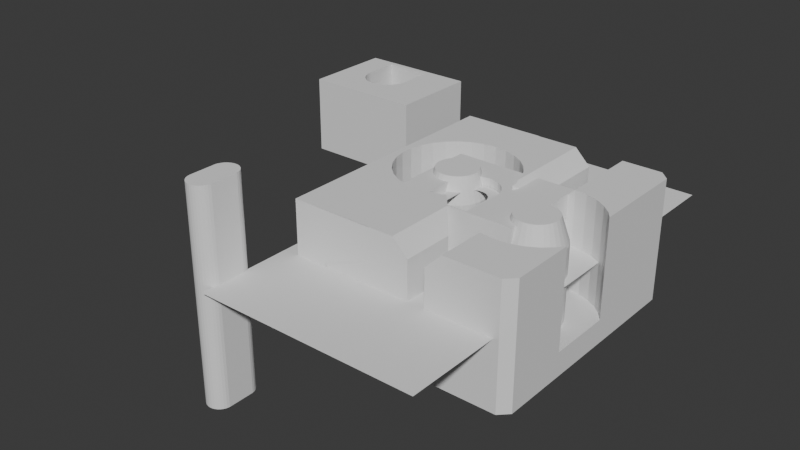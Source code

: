 # Source: Remodel_y_Belt_Holder.blend  (saved by Blender 4.0.36; exported with 4.5.12 LTS)
import bpy
from mathutils import Matrix  # noqa: F401  (used for matrix-valued properties, if any)

bpy.ops.wm.read_factory_settings(use_empty=True)
scene = bpy.context.scene
scene.name = 'Scene'

# ---- world
world_world = bpy.data.worlds.new('World'); scene.world = world_world
world_world.use_nodes = True; world_world.node_tree.nodes.clear()
_N = world_world.node_tree.nodes; _L = world_world.node_tree.links
n0 = _N.new('ShaderNodeOutputWorld'); n0.name = 'World Output'; n0.location = (300, 300)
n1 = _N.new('ShaderNodeBackground'); n1.name = 'Background'; n1.location = (10, 300)
n1.inputs[0].default_value = (0.05088, 0.05088, 0.05088, 1.0)
_L.new(n1.outputs[0], n0.inputs[0])
n0.is_active_output = True
world_world.color = (0.05088, 0.05088, 0.05088)
world_world.use_sun_shadow = False
world_world.sun_shadow_jitter_overblur = 0.0

# ---- meshes
me_plane = bpy.data.meshes.new('Plane')
me_plane.from_pydata([(-13.55, -25.93, 0.0), (13.55, -25.93, 0.0), (-13.55, 25.93, 0.0), (13.55, 25.93, 0.0)], [], [(0, 1, 3, 2)])
_uv = me_plane.uv_layers.new(name='UVMap')
_uv.uv.foreach_set('vector', [0.0, 0.0, 1.0, 0.0, 1.0, 1.0, 0.0, 1.0])
me_plane.update()
me_y_belt_screw_hole = bpy.data.meshes.new('y-belt-screw_hole')
me_y_belt_screw_hole.from_pydata([(3.047, 6.847, 6.106), (3.045, 6.164, 0.1065), (3.047, 6.847, 0.1065), (3.047, 6.164, 6.106), (-2.956, 6.174, 0.1076), (-2.953, 6.857, 0.1076), (-2.953, 6.857, 6.108), (-2.953, 6.174, 6.108), (-1.142, 5.917, -3.894), (-0.8933, 6.141, 0.1065), (-1.142, 5.917, 0.1065), (-0.8933, 6.141, -3.894), (-2.953, 6.847, 0.1065), (-1.339, 5.647, 0.1065), (-1.339, 5.647, -3.894), (-1.475, 5.341, 0.1065), (-1.544, 5.014, 0.1065), (-1.475, 5.341, -3.894), (-6.453, 8.347, -3.894), (-1.544, 5.014, -3.894), (-1.553, 4.847, -3.894), (-1.544, 4.847, 0.1065), (-6.453, -4.582, -3.894), (8.547, -4.582, -3.894), (-6.453, 6.847, -0.8935), (-6.453, 8.347, -0.8935), (-6.453, -4.582, 6.106), (-6.453, 6.847, 6.106), (-2.953, 1.847, 6.106), (-2.953, 6.847, 6.106), (-2.936, 1.533, 6.106), (-2.936, 1.533, 0.1065), (-2.806, 0.9197, 6.106), (-2.806, 0.9197, 0.1065), (-2.551, 0.3468, 6.106), (-2.551, 0.3468, 0.1065), (-2.182, -0.1606, 6.106), (-2.182, -0.1606, 0.1065), (-1.716, -0.5803, 6.106), (-1.716, -0.5803, 0.1065), (-1.173, -0.8938, 6.106), (-1.173, -0.8938, 0.1065), (-0.5766, -1.088, 6.106), (-0.5766, -1.088, 0.1065), (0.04713, -1.153, 6.106), (0.04713, -1.153, 0.1065), (0.6709, -1.088, 6.106), (0.6709, -1.088, 0.1065), (1.267, -0.8938, 6.106), (1.267, -0.8938, 0.1065), (1.81, -0.5803, 6.106), (1.81, -0.5803, 0.1065), (2.277, -0.1606, 6.106), (2.277, -0.1606, 0.1065), (2.645, 0.3468, 6.106), (2.9, 0.9197, 6.106), (2.645, 0.3468, 0.1065), (3.031, 1.533, 6.106), (2.9, 0.9197, 0.1065), (3.047, 1.847, 6.106), (3.031, 1.533, 0.1065), (3.031, 1.847, 0.1065), (8.547, -4.582, 6.106), (8.547, 6.847, 6.106), (8.547, 6.847, -0.8935), (8.547, 8.347, -3.894), (8.547, 8.347, -0.8935), (1.647, 4.847, -3.894), (1.638, 5.014, -3.894), (1.647, 1.847, -3.894), (1.638, 5.014, 0.1065), (1.638, 1.68, -3.894), (1.638, 1.847, 0.1065), (1.569, 1.352, -3.894), (1.638, 1.68, 0.1065), (1.433, 1.047, -3.894), (1.569, 1.352, 0.1065), (1.236, 0.7762, -3.894), (1.433, 1.047, 0.1065), (0.9876, 0.5524, -3.894), (0.9876, 0.5524, 0.1065), (0.6979, 0.3851, -3.894), (0.6979, 0.3851, 0.1065), (0.3798, 0.2818, -3.894), (0.3798, 0.2818, 0.1065), (0.04713, 0.2468, -3.894), (0.04713, 0.2468, 0.1065), (-0.2855, 0.2818, -3.894), (-0.2855, 0.2818, 0.1065), (-0.6036, 0.3851, -3.894), (-0.6036, 0.3851, 0.1065), (-0.8933, 0.5524, -3.894), (-0.8933, 0.5524, 0.1065), (-1.142, 0.7762, -3.894), (-1.142, 0.7762, 0.1065), (-1.339, 1.047, -3.894), (-1.475, 1.352, -3.894), (-1.339, 1.047, 0.1065), (-1.544, 1.68, -3.894), (-1.475, 1.352, 0.1065), (-1.553, 1.847, -3.894), (-1.544, 1.68, 0.1065), (1.236, 0.7762, 0.1065), (1.569, 5.341, 0.1065), (1.569, 5.341, -3.894), (1.433, 5.647, 0.1065), (1.433, 5.647, -3.894), (1.236, 5.917, -3.894), (1.236, 5.917, 0.1065), (0.9876, 6.141, 0.1065), (0.6979, 6.309, 0.1065), (0.9876, 6.141, -3.894), (0.6979, 6.309, -3.894), (0.3798, 6.412, -3.894), (0.3798, 6.412, 0.1065), (0.04713, 6.447, -3.894), (0.04713, 6.447, 0.1065), (-0.2855, 6.412, -3.894), (-0.6036, 6.309, -3.894), (-0.2855, 6.412, 0.1065), (-0.6036, 6.309, 0.1065), (-2.953, 1.847, 0.1065)], [], [(0, 1, 2), (1, 0, 3), (4, 2, 1), (5, 0, 2), (0, 5, 6), (2, 4, 5), (7, 5, 4), (5, 7, 6), (1, 7, 4), (7, 1, 3), (0, 7, 3), (7, 0, 6), (8, 9, 10), (9, 8, 11), (9, 12, 10), (13, 8, 10), (8, 13, 14), (10, 12, 13), (13, 12, 15), (15, 12, 16), (15, 14, 13), (14, 15, 17), (16, 17, 15), (17, 16, 19), (19, 21, 20), (62, 23, 22, 26), (31, 28, 30), (33, 30, 32), (35, 32, 34), (37, 34, 36), (39, 36, 38), (41, 38, 40), (43, 40, 42), (45, 42, 44), (47, 44, 46), (49, 46, 48), (51, 48, 50), (53, 50, 52), (54, 53, 52), (55, 56, 54), (57, 58, 55), (59, 60, 57), (61, 59, 0), (23, 62, 63, 64, 66, 65), (69, 70, 67), (69, 71, 72), (73, 74, 71), (75, 76, 73), (77, 78, 75), (80, 77, 79), (82, 79, 81), (84, 81, 83), (86, 83, 85), (88, 85, 87), (90, 87, 89), (92, 89, 91), (94, 91, 93), (95, 94, 93), (96, 97, 95), (98, 99, 96), (100, 101, 98), (21, 100, 20), (100, 21, 101), (21, 12, 101), (16, 12, 21), (101, 12, 39), (39, 12, 37), (39, 99, 101), (39, 97, 99), (99, 98, 101), (41, 97, 39), (97, 96, 99), (41, 94, 97), (38, 41, 39), (41, 92, 94), (94, 95, 97), (41, 90, 92), (91, 94, 92), (43, 90, 41), (89, 92, 90), (43, 88, 90), (40, 43, 41), (45, 88, 43), (87, 90, 88), (45, 86, 88), (42, 45, 43), (45, 84, 86), (85, 88, 86), (47, 84, 45), (83, 86, 84), (47, 82, 84), (44, 47, 45), (47, 80, 82), (81, 84, 82), (47, 102, 80), (79, 82, 80), (49, 102, 47), (77, 80, 102), (78, 77, 102), (49, 78, 102), (49, 76, 78), (49, 74, 76), (76, 75, 78), (51, 74, 49), (74, 73, 76), (74, 51, 70), (48, 51, 49), (53, 70, 51), (74, 70, 72), (70, 69, 72), (72, 71, 74), (56, 70, 53), (50, 53, 51), (56, 103, 70), (53, 54, 56), (58, 103, 56), (103, 68, 70), (68, 103, 104), (68, 67, 70), (105, 104, 103), (104, 105, 106), (108, 106, 105), (106, 108, 107), (105, 2, 108), (103, 2, 105), (108, 2, 109), (109, 2, 110), (111, 108, 109), (108, 111, 107), (109, 112, 111), (112, 109, 110), (110, 113, 112), (113, 110, 114), (110, 2, 114), (114, 115, 113), (115, 114, 116), (116, 117, 115), (119, 118, 117), (120, 11, 118), (11, 120, 9), (118, 119, 120), (119, 12, 120), (116, 12, 119), (120, 12, 9), (114, 12, 116), (117, 116, 119), (114, 2, 12), (22, 18, 25, 24, 27, 26), (25, 18, 65, 66), (63, 0, 2, 5, 6, 29, 27, 24, 64), (25, 66, 64, 24), (2, 61, 0), (2, 103, 61), (61, 103, 60), (60, 103, 58), (59, 61, 60), (58, 57, 60), (56, 55, 58), (46, 49, 47), (37, 12, 35), (36, 39, 37), (35, 12, 33), (34, 37, 35), (33, 12, 31), (32, 35, 33), (31, 12, 121), (30, 33, 31), (29, 121, 12), (28, 31, 121), (121, 29, 28), (16, 21, 19), (38, 36, 34, 32, 30, 28, 29, 27, 26, 62, 63, 0, 59, 57, 55, 54, 52, 50, 48, 46, 44, 42, 40)])
me_y_belt_screw_hole.update()
me_y_belt_holder_003 = bpy.data.meshes.new('y-belt-holder.003')
me_y_belt_holder_003.from_pydata([(-7.652, -12.75, -0.5002), (-0.6521, -12.94, -1.097), (-0.6521, -12.75, -0.5002), (-7.652, -12.94, -1.097), (-0.6521, -14.18, 2.722), (-7.652, -12.68, 0.1235), (-0.6521, -12.68, 0.1235), (-7.652, -14.12, -0.2091), (-7.652, -14.18, -0.5266), (-7.652, -14.08, 0.1235), (-7.652, -12.75, 0.7473), (-11.65, -14.08, 0.1235), (-11.65, -14.12, -0.2091), (-11.65, -14.12, 0.4562), (-7.652, -14.12, 0.4562), (-11.65, 15.89, 0.4098), (-11.65, 15.89, 0.4562), (-11.65, 15.89, 0.1235), (-11.65, 15.89, -8.376), (-11.65, 15.89, -0.1627), (-11.65, 15.89, -0.2091), (-11.65, 15.89, -0.4821), (-11.65, 15.89, -0.5272), (-11.65, -14.18, -0.4202), (-11.65, -14.18, -0.5276), (-8.999, -14.18, -0.4202), (-11.08, -14.18, -8.376), (-7.652, -14.18, -0.4202), (-7.652, -14.18, -2.476), (-7.652, -14.18, -0.7779), (-7.652, -14.18, -0.9363), (-7.652, -14.18, -1.073), (-7.652, -14.18, -1.203), (-7.652, -14.18, -1.264), (-7.652, -14.18, -1.276), (-7.652, -14.18, -1.569), (-7.652, -13.25, -1.64), (-7.652, -14.18, -1.64), (-7.652, -14.18, -2.074), (-7.652, -13.67, -2.106), (-0.6521, -13.67, -2.106), (-7.652, -14.18, -2.106), (-7.652, -14.18, -2.135), (-7.652, -14.18, -2.475), (-7.652, -14.18, -2.475), (-7.615, -14.18, -2.476), (-3.382, -14.18, -8.376), (-1.652, -14.18, -2.477), (-1.652, -14.18, -2.475), (-1.652, -14.18, -8.376), (-3.262, -14.18, -8.376), (-1.652, -14.18, -8.376), (-0.6521, -14.18, -2.475), (-8.645, 15.89, -8.376), (-3.877, 15.89, -8.376), (-9.166, 15.89, -8.376), (-11.65, -14.18, -8.376), (-11.65, -14.18, -2.395), (-11.65, -14.18, -2.144), (-11.65, 15.89, -6.503), (-11.65, 15.89, -6.372), (-11.65, -14.18, -1.715), (-11.65, -14.18, -1.708), (-11.65, -14.18, -1.476), (-11.65, 15.89, -1.476), (-11.65, -14.18, -1.468), (-11.65, 15.89, -1.475), (-11.65, 15.89, -1.468), (-11.65, -14.18, -1.4), (-11.65, 15.89, -1.456), (-11.65, -14.18, -1.398), (-11.65, 15.89, -1.398), (-11.65, -14.18, -1.265), (-11.65, 15.89, -1.376), (-11.65, -14.18, -1.262), (-11.65, 15.89, -1.262), (-11.65, -14.18, -1.068), (-11.65, 15.89, -1.231), (-11.65, -14.18, -1.065), (-11.65, 15.89, -1.065), (-11.65, -14.18, -0.8186), (-11.65, 15.89, -1.028), (-11.65, -14.18, -0.8169), (-11.65, 15.89, -0.8169), (-11.65, 15.89, -0.7747), (-3.312, 15.89, -8.376), (-1.707, 15.89, -8.376), (14.21, -14.18, -8.376), (15.35, -13.04, -8.376), (14.21, -14.18, 6.624), (-1.652, 15.82, -8.376), (15.35, 14.68, -8.376), (-1.695, 15.89, -8.376), (-1.652, 15.89, -8.376), (-1.652, 15.89, -8.342), (-1.652, 15.89, -8.316), (-1.652, 15.89, -8.313), (-1.652, 15.89, -8.304), (-1.652, 15.89, -8.293), (-1.652, 15.89, -8.277), (-1.652, 15.89, -8.259), (-1.652, 15.89, -8.239), (-1.652, 15.89, 6.478), (-1.652, 15.82, 6.624), (3.348, 15.82, 6.624), (-1.652, 15.89, 6.482), (-1.652, 15.89, 6.492), (-1.652, 15.89, 6.506), (-1.652, 15.89, 6.524), (-1.652, 15.89, 6.541), (-1.652, 15.89, 6.556), (-1.652, 15.89, 6.568), (-1.652, 15.89, 6.577), (-1.652, 15.89, 6.583), (-1.652, 15.89, 6.585), (-1.652, 15.89, 6.624), (-1.695, 15.89, 6.624), (-1.707, 15.89, 6.624), (-6.15, 15.89, 6.624), (-3.652, 10.02, 6.624), (-7.217, 15.89, 6.624), (-5.149, 9.862, 6.624), (-3.652, 10.02, -5.376), (-8.276, 15.89, 6.624), (-6.581, 9.396, 6.624), (-5.149, 9.862, -5.376), (-9.237, 15.89, 6.624), (-7.884, 8.644, 6.624), (-6.581, 9.396, -5.376), (-10.04, 15.89, 6.624), (-9.003, 7.637, 6.624), (-7.884, 8.644, -5.376), (-10.63, 15.89, 6.624), (-9.888, 6.419, 6.624), (-9.888, 6.419, -5.376), (-11.03, 15.89, 6.624), (-10.5, 5.044, 6.624), (-10.5, 5.044, -5.376), (-11.22, 15.89, 6.624), (-10.81, 3.572, 6.624), (-10.81, 3.572, -5.376), (-11.25, 15.89, 6.624), (-10.81, 2.066, 6.624), (-10.81, 2.066, -5.376), (-11.65, 15.89, 6.624), (-11.35, -14.18, 6.624), (-11.65, -14.18, 6.624), (-11.22, -14.18, 6.624), (-10.94, -14.18, 6.624), (-10.5, 0.594, 6.624), (-10.5, 0.594, -5.376), (-9.888, -0.7811, 6.624), (-9.888, -0.7811, -5.376), (-1.656, -14.18, 6.624), (-1.652, -14.18, 6.624), (-9.003, -1.999, 6.624), (-1.652, -14.18, 6.624), (-1.652, -14.18, 6.621), (-1.652, -14.18, 6.615), (-1.652, -14.18, 6.613), (-1.652, -14.18, 6.601), (-1.652, -14.18, 2.723), (-1.652, -14.18, 2.722), (-7.615, -14.18, 2.723), (-7.652, -14.18, 2.722), (-7.652, -14.18, 2.723), (-7.652, -14.18, 2.721), (-7.652, -14.18, 2.353), (-7.652, -13.67, 2.353), (-0.6521, -13.67, 2.353), (-7.652, -14.18, 2.321), (-7.652, -14.18, 1.887), (-7.652, -13.25, 1.887), (-0.6521, -13.25, 1.887), (-7.652, -14.18, 1.858), (-7.652, -14.18, 1.821), (-7.652, -14.18, 1.816), (-7.652, -14.18, 1.771), (-7.652, -14.18, 1.671), (-7.652, -14.18, 1.45), (-7.652, -12.94, 1.344), (-0.6521, -12.94, 1.344), (-7.652, -14.18, 1.321), (-7.652, -14.18, 1.103), (-7.652, -14.18, 0.7898), (-7.652, -14.18, 0.7737), (-0.6521, -12.75, 0.7473), (-7.652, -14.18, 0.6672), (-10.31, -14.18, 0.6672), (-11.65, -14.18, 0.6672), (-11.65, -14.18, 0.7743), (-11.65, 15.89, 0.7291), (-11.65, 15.89, 0.7743), (-11.65, -14.18, 1.062), (-11.65, 15.89, 0.8151), (-11.65, -14.18, 1.064), (-11.65, 15.89, 1.064), (-11.65, -14.18, 1.065), (-11.65, 15.89, 1.275), (-11.65, -14.18, 1.312), (-11.65, 15.89, 1.313), (-11.65, -14.18, 1.315), (-11.65, 15.89, 1.479), (-11.65, -14.18, 1.508), (-11.65, 15.89, 1.509), (-11.65, -14.18, 1.512), (-11.65, 15.89, 1.623), (-11.65, -14.18, 1.645), (-11.65, 15.89, 1.645), (-11.65, -14.18, 1.712), (-11.65, 15.89, 1.656), (-11.65, -14.18, 1.715), (-11.65, 15.89, 1.715), (-11.65, 15.89, 1.722), (-11.65, -14.18, 1.723), (-11.65, 15.89, 1.724), (-11.65, -14.18, 5.495), (-11.65, -14.18, 5.655), (-11.65, 15.89, 2.416), (-11.65, -14.18, 5.715), (-11.65, 15.89, 2.676), (1.348, -14.18, 6.624), (-7.884, -3.006, 6.624), (-6.581, -3.759, 6.624), (-9.003, -1.999, -5.376), (-7.884, -3.006, -5.376), (5.867, -1.547, -5.376), (6.019, -2.263, -5.376), (5.867, -0.8153, -5.376), (5.867, -1.547, 3.624), (-3.652, -0.6811, -5.376), (6.019, -0.09948, -5.376), (-4.38, -0.6046, -5.376), (-4.38, -0.6046, 3.624), (-3.652, -0.6811, 3.624), (-5.076, -0.3785, 3.624), (-5.076, -0.3785, -5.376), (-4.669, 0.535, 6.624), (-4.172, 0.3735, 6.624), (-5.122, 0.7964, 6.624), (-5.709, -0.01268, 3.624), (-2.183, 0.7964, 6.624), (-2.635, 0.535, 6.624), (-1.794, 1.146, 6.624), (-1.595, -0.01268, 3.624), (-5.51, 1.146, 6.624), (-1.487, 1.569, 6.624), (-6.253, 0.4769, 3.624), (-6.683, 1.069, 3.624), (-5.709, -0.01268, -5.376), (-6.253, 0.4769, -5.376), (-6.683, 1.069, -5.376), (-6.981, 1.737, -5.376), (-7.133, 2.453, -5.376), (-6.981, 1.737, 3.624), (-7.133, 3.185, -5.376), (-7.133, 2.453, 3.624), (-6.981, 3.901, -5.376), (-7.133, 3.185, 3.624), (-6.683, 4.569, -5.376), (-6.981, 3.901, 3.624), (-6.253, 5.161, -5.376), (-6.683, 4.569, 3.624), (-5.709, 5.651, -5.376), (-5.709, 5.651, 3.624), (-5.076, 6.016, -5.376), (-5.076, 6.016, 3.624), (-4.38, 6.242, -5.376), (-4.38, 6.242, 3.624), (-3.652, 6.319, -5.376), (-3.652, 6.319, 3.624), (2.583, 6.419, -5.376), (-2.924, 6.242, -5.376), (1.698, 7.637, -5.376), (2.583, 6.419, 6.624), (-9.003, 7.637, -5.376), (0.58, 8.644, -5.376), (-0.7236, 9.396, -5.376), (-0.7236, 9.396, 6.624), (-2.155, 9.862, -5.376), (-2.155, 9.862, 6.624), (0.58, 8.644, 6.624), (1.698, 7.637, 6.624), (3.195, 5.044, 6.624), (3.348, 4.327, 6.624), (3.195, 5.044, -5.376), (-1.051, 5.161, -5.376), (3.508, 3.572, 6.463), (3.508, 3.572, -5.376), (3.997, 3.637, 5.974), (3.508, 2.964, 6.463), (5.116, 4.644, 4.856), (5.116, 4.644, -5.376), (5.248, 4.72, 4.724), (5.248, 4.72, -5.376), (5.248, 15.82, 4.724), (5.248, 15.82, -5.376), (7.348, 15.82, -5.376), (7.348, 5.698, -5.376), (12.28, 5.396, -5.376), (7.348, 5.698, 4.624), (7.348, 15.82, 4.624), (7.851, 5.862, -5.376), (7.851, 5.862, 5.127), (10.84, 5.862, -5.376), (9.348, 6.019, -5.376), (9.348, 6.019, 6.624), (9.348, 15.82, 6.624), (15.35, 14.68, 6.624), (10.84, 5.862, 6.624), (14.21, 15.82, 6.624), (14.21, 15.82, -8.376), (15.35, 2.743, -5.376), (15.35, 2.743, 6.624), (14.7, 3.637, 6.624), (14.7, 3.637, -5.376), (3.508, 2.964, -5.376), (3.997, 3.637, -5.376), (-0.1713, 2.453, -5.376), (9.348, 2.319, -5.376), (-0.1713, 3.185, -5.376), (-0.1713, 3.185, 3.624), (-0.1713, 2.453, 3.624), (-0.3234, 3.901, 3.624), (-0.3234, 3.901, -5.376), (-1.275, 3.591, 6.624), (-1.166, 3.08, 6.624), (-1.487, 4.069, 6.624), (-0.621, 4.569, 3.624), (-6.03, 3.591, 6.624), (-6.138, 3.08, 6.624), (-5.817, 4.069, 6.624), (-1.794, 4.492, 6.624), (-6.253, 5.161, 3.624), (-5.51, 4.492, 6.624), (-5.122, 4.841, 6.624), (-2.183, 4.841, 6.624), (-4.669, 5.103, 6.624), (-4.172, 5.264, 6.624), (-3.132, 5.264, 6.624), (-3.652, 5.319, 6.624), (-2.924, 6.242, 3.624), (-2.635, 5.103, 6.624), (-2.229, 6.016, 3.624), (-2.229, 6.016, -5.376), (-1.595, 5.651, 3.624), (-1.595, 5.651, -5.376), (-1.051, 5.161, 3.624), (-0.621, 4.569, -5.376), (-6.138, 2.558, 6.624), (-1.166, 2.558, 6.624), (-6.03, 2.046, 6.624), (-0.3234, 1.737, 3.624), (-1.275, 2.046, 6.624), (-0.3234, 1.737, -5.376), (-0.621, 1.069, -5.376), (-0.621, 1.069, 3.624), (6.747, 1.161, -5.376), (6.317, 0.5689, -5.376), (7.291, 1.651, -5.376), (7.291, 1.651, 3.624), (7.924, 2.016, -5.376), (7.924, 2.016, 3.624), (8.62, 2.242, -5.376), (8.62, 2.242, 3.624), (9.348, 2.319, 3.624), (10.08, 2.242, 3.624), (10.08, 2.242, -5.376), (9.868, 1.264, 6.624), (9.348, 1.319, 6.624), (10.36, 1.103, 6.624), (10.77, 2.016, 3.624), (8.331, 1.103, 6.624), (7.878, 0.8414, 6.624), (8.828, 1.264, 6.624), (7.49, 0.4917, 6.624), (6.747, 1.161, 3.624), (11.21, 0.4917, 6.624), (7.183, 0.06891, 6.624), (10.82, 0.8414, 6.624), (11.41, 1.651, 3.624), (10.77, 2.016, -5.376), (11.41, 1.651, -5.376), (11.95, 1.161, -5.376), (12.38, 0.5689, -5.376), (11.95, 1.161, 3.624), (12.38, 0.5689, 3.624), (12.68, -0.09948, -5.376), (12.68, -0.09948, 3.624), (12.83, -0.8153, -5.376), (12.83, -1.547, -5.376), (12.83, -0.8153, 3.624), (11.73, -0.4086, 6.624), (12.83, -1.547, 3.624), (11.83, -0.9198, 6.624), (12.68, -2.263, -5.376), (12.68, -2.263, 3.624), (12.38, -2.931, -5.376), (15.35, -5.105, -5.376), (12.38, -2.931, 3.624), (11.73, -1.954, 6.624), (11.95, -3.523, -5.376), (11.95, -3.523, 3.624), (11.41, -4.013, -5.376), (10.77, -4.378, -5.376), (11.41, -4.013, 3.624), (10.77, -4.378, 3.624), (10.82, -3.204, 6.624), (10.36, -3.465, 6.624), (11.21, -2.854, 6.624), (7.878, -3.204, 6.624), (8.331, -3.465, 6.624), (7.49, -2.854, 6.624), (7.183, -2.431, 6.624), (7.291, -4.013, 3.624), (6.747, -3.523, 3.624), (7.924, -4.378, 3.624), (7.924, -4.378, -5.376), (7.291, -4.013, -5.376), (8.62, -4.605, -5.376), (8.62, -4.605, 3.624), (-0.2938, -3.51, -5.376), (14.7, -5.999, -5.376), (6.747, -3.523, -5.376), (6.317, -2.931, -5.376), (-0.7236, -3.759, -5.376), (-6.581, -3.759, -5.376), (-0.2938, -3.51, 6.624), (-0.7236, -3.759, 6.624), (3.248, -7.731, 4.724), (3.248, -7.731, -5.376), (1.348, -5.467, 6.624), (3.248, -14.18, 4.724), (3.248, -14.18, -5.376), (5.348, -14.18, -5.376), (5.348, -7.14, -5.376), (5.348, -7.14, 4.624), (5.348, -14.18, 4.624), (6.419, -7.759, 5.695), (6.419, -7.759, -5.376), (7.348, -14.18, 6.624), (7.348, -8.06, 6.624), (15.35, -13.04, 6.624), (7.851, -8.224, 6.624), (7.851, -8.224, -5.376), (9.348, -8.381, 6.624), (10.84, -8.224, 6.624), (9.348, -8.381, -5.376), (10.84, -8.224, -5.376), (12.28, -7.759, -5.376), (12.28, -7.759, 6.624), (13.58, -7.006, 6.624), (14.7, -5.999, 6.624), (13.58, -7.006, -5.376), (15.35, -5.105, 6.624), (9.348, -4.681, -5.376), (10.08, -4.605, -5.376), (9.348, -4.681, 3.624), (10.08, -4.605, 3.624), (8.828, -3.626, 6.624), (9.348, -3.681, 6.624), (9.868, -3.626, 6.624), (-5.149, -4.224, 6.624), (-3.652, -4.381, 6.624), (-2.155, -4.224, 6.624), (-5.149, -4.224, -5.376), (-3.652, -4.381, -5.376), (-2.155, -4.224, -5.376), (6.317, -2.931, 3.624), (6.019, -2.263, 3.624), (6.97, -1.954, 6.624), (6.862, -1.442, 6.624), (11.83, -1.442, 6.624), (5.867, -0.8153, 3.624), (6.862, -0.9198, 6.624), (6.019, -0.09948, 3.624), (6.317, 0.5689, 3.624), (-1.595, -0.01268, -5.376), (-2.229, -0.3785, -5.376), (-1.051, 0.4769, -5.376), (-1.051, 0.4769, 3.624), (-2.229, -0.3785, 3.624), (-2.924, -0.6046, 3.624), (-3.132, 0.3735, 6.624), (-2.924, -0.6046, -5.376), (-3.652, 0.3189, 6.624), (-5.817, 1.569, 6.624), (6.97, -0.4086, 6.624), (11.51, 0.06891, 6.624), (11.51, -2.431, 6.624), (13.58, 4.644, -5.376), (13.58, 4.644, 6.624), (12.28, 5.396, 6.624), (-0.6521, -13.25, -1.64), (-3.652, 4.819, -7.876), (-3.652, 4.819, 4.124), (-3.652, 0.8189, 4.124), (-3.852, 4.819, 4.124), (-3.652, 0.8189, -7.876), (-3.852, 0.8189, -7.876), (-3.852, 4.819, -7.876), (-3.852, 0.8189, 4.124), (7.848, -1.681, 4.124), (7.848, -1.681, -7.876), (7.848, -0.6811, -7.876), (7.648, -1.681, -7.876), (7.848, -0.6811, 4.124), (7.648, -0.6811, 4.124), (7.648, -1.681, 4.124), (7.648, -0.6811, -7.876), (-5.152, -12.08, -5.876), (-5.152, -12.08, -7.876), (-5.152, -12.18, -7.876), (8.848, -12.08, -5.876), (13.85, -12.08, -7.876), (-5.152, -12.18, -5.876), (8.848, -12.18, -5.876), (8.848, -12.08, 5.124), (8.848, -12.18, 5.124), (13.85, -12.18, 5.124), (13.85, -12.08, 5.124), (13.85, -12.18, -7.876), (-5.652, 2.319, 4.124), (-5.652, 2.319, -7.876), (-5.652, 3.319, -7.876), (-5.852, 2.319, -7.876), (-5.652, 3.319, 4.124), (-5.852, 3.319, 4.124), (-5.852, 2.319, 4.124), (-5.852, 3.319, -7.876), (-5.152, -10.08, -5.876), (-5.152, -10.18, -5.876), (8.848, -10.18, -5.876), (-5.152, -10.18, -7.876), (8.848, -10.08, -5.876), (8.848, -10.08, 5.124), (-5.152, -10.08, -7.876), (13.85, -10.08, -7.876), (13.85, -10.18, -7.876), (13.85, -10.08, 5.124), (13.85, -10.18, 5.124), (8.848, -10.18, 5.124), (-5.152, -8.081, -5.876), (-5.152, -8.081, -7.876), (-5.152, -8.181, -7.876), (13.85, -8.081, -7.876), (13.85, -8.181, -7.876), (-5.152, -8.181, -5.876), (13.85, -8.181, -5.876), (13.85, -8.081, -5.876), (-5.152, -6.181, -7.876), (13.85, -6.181, -7.876), (13.85, -6.181, -5.876), (-5.152, -6.081, -7.876), (13.85, -6.081, -7.876), (-5.152, -6.181, -5.876), (-5.152, -6.081, -5.876), (13.85, -6.081, -5.876), (-4.152, 6.319, -7.876), (13.85, 6.319, -7.876), (13.85, 6.319, -5.876), (-4.152, 6.419, -7.876), (13.85, 6.419, -7.876), (-4.152, 6.319, -5.876), (-4.152, 6.419, -5.876), (13.85, 6.419, -5.876), (-4.152, 12.42, -5.876), (-4.152, 12.32, -5.876), (9.848, 12.32, -5.876), (-4.152, 12.32, -7.876), (9.848, 12.42, -5.876), (9.848, 12.42, 4.124), (-4.152, 12.42, -7.876), (13.85, 12.42, -7.876), (13.85, 12.32, -7.876), (13.85, 12.42, 4.124), (13.85, 12.32, 4.124), (9.848, 12.32, 4.124), (-4.152, 10.42, -5.876), (-4.152, 10.42, -7.876), (-4.152, 10.32, -7.876), (9.848, 10.42, -5.876), (13.85, 10.32, -7.876), (-4.152, 10.32, -5.876), (9.848, 10.32, -5.876), (9.848, 10.42, 4.124), (13.85, 10.42, -7.876), (9.848, 10.32, 4.124), (13.85, 10.32, 4.124), (13.85, 10.42, 4.124), (-4.152, 8.419, -5.876), (-4.152, 8.419, -7.876), (-4.152, 8.319, -7.876), (9.848, 8.419, -5.876), (13.85, 8.319, -7.876), (-4.152, 8.319, -5.876), (9.848, 8.319, -5.876), (9.848, 8.419, 4.124), (13.85, 8.419, -7.876), (9.848, 8.319, 4.124), (13.85, 8.319, 4.124), (13.85, 8.419, 4.124), (11.15, -0.6811, 4.124), (11.15, -1.681, 4.124), (11.35, -1.681, 4.124), (11.15, -0.6811, -7.876), (11.15, -1.681, -7.876), (11.35, -0.6811, 4.124), (11.35, -0.6811, -7.876), (11.35, -1.681, -7.876), (9.148, 0.8189, 4.124), (9.348, 0.8189, 4.124), (9.348, 0.8189, -7.876), (9.348, -3.181, 4.124), (9.148, 0.8189, -7.876), (9.148, -3.181, -7.876), (9.148, -3.181, 4.124), (9.348, -3.181, -7.876), (-1.852, 2.319, -7.876), (-1.652, 2.319, -7.876), (-1.652, 2.319, 4.124), (-1.652, 3.319, -7.876), (-1.852, 2.319, 4.124), (-1.652, 3.319, 4.124), (-1.852, 3.319, 4.124), (-1.852, 3.319, -7.876), (-6.131, 2.558, 6.614), (-6.131, 3.079, 6.614), (-1.173, 3.079, 6.614), (-1.173, 2.558, 6.614), (-0.6425, -12.93, -1.101), (-0.6425, -12.74, -0.5024), (-0.6448, -14.17, 2.73), (-5.703, 5.642, -5.386), (-5.071, 6.007, -5.386), (-5.072, 6.007, 3.622), (-5.703, 5.642, 3.622), (-11.64, 15.89, 0.7743), (-11.64, -14.17, 0.7743), (-11.64, -14.11, 0.4584), (-11.64, 15.89, 0.7291), (-7.662, -12.74, -0.5024), (-7.662, -14.18, -0.5266), (-7.662, -14.11, -0.2113), (-7.662, -12.67, 0.1235), (-7.662, -14.07, 0.1235), (-5.842, 2.329, -7.866), (-5.662, 2.329, -7.866), (-5.662, 3.309, -7.866), (-5.842, 3.309, -7.866), (-7.662, -13.25, -1.646), (-7.662, -12.93, -1.101), (-0.6425, -13.25, -1.646), (3.205, 5.047, -5.386), (3.205, 5.047, 6.614), (3.519, 3.575, 6.439), (3.519, 3.573, -5.386), (-11.64, -14.07, 0.1235), (-11.64, 15.89, 0.1235), (-11.64, 15.89, 0.4098), (-11.64, 15.88, -8.366), (-11.64, 15.89, -0.1627), (-11.64, 15.89, -0.2091), (-11.64, 15.89, 0.4562), (-11.64, 15.89, -0.4821), (7.352, -14.17, 6.613), (14.2, -14.17, 6.614), (14.2, -14.17, -8.367), (5.358, -14.17, -5.386), (-11.64, 15.89, -0.5272), (-11.64, -14.17, -8.366), (-11.08, -14.17, -8.366), (-9.166, 15.89, -8.366), (-11.64, -14.11, -0.2113), (-8.999, -14.17, -0.4217), (-11.64, -14.17, -0.4218), (-7.662, -14.17, -0.4219), (-7.661, -14.17, -2.483), (-7.662, -14.18, -0.7779), (-7.662, -14.18, -0.9363), (-5.151, 9.872, 6.614), (-7.217, 15.88, 6.614), (-6.15, 15.88, 6.614), (-3.652, 10.03, 6.614), (-7.662, -14.18, -1.073), (-7.662, -14.18, -1.203), (-7.662, -14.18, -1.264), (-7.662, -14.18, -1.276), (-9.011, 7.644, 6.614), (-10.04, 15.88, 6.614), (-9.237, 15.88, 6.614), (-7.89, 8.652, 6.614), (-7.662, -14.18, -1.569), (-5.071, -0.3689, -5.386), (-5.703, -0.0042, -5.386), (-5.703, -0.004548, 3.622), (-5.072, -0.3693, 3.622), (-7.662, -14.18, -1.64), (-7.662, -14.18, -2.074), (-7.662, -13.67, -2.114), (-3.652, -4.392, 6.614), (-5.151, -4.234, 6.614), (-5.151, -4.234, -5.386), (-3.652, -4.392, -5.386), (-7.662, -14.18, -2.106), (-7.662, -14.18, -2.135), (-7.662, -14.18, -2.475), (-7.662, -14.18, -2.484), (-0.6425, -13.67, -2.114), (-7.615, -14.17, -2.483), (7.189, 0.06509, 6.614), (7.496, 0.4866, 6.614), (11.2, 0.4866, 6.614), (11.51, 0.06509, 6.614), (-1.661, -14.17, -2.484), (-0.6301, 1.074, -5.386), (-0.3334, 1.741, -5.386), (6.755, 1.154, -5.386), (6.326, 0.5637, -5.386), (-1.661, -14.17, -2.48), (5.358, -7.156, 4.616), (6.423, -7.772, 5.685), (5.359, -14.17, 4.619), (-1.662, -14.17, -8.366), (-3.262, -14.17, -8.366), (-1.662, -14.17, -8.366), (-0.6434, -14.17, -2.48), (5.356, -7.154, -5.388), (3.238, -14.17, -5.386), (3.237, -7.735, -5.386), (-8.645, 15.89, -8.366), (-3.382, -14.17, -8.366), (3.515, 2.984, -5.391), (-0.1817, 2.454, -5.386), (-0.1817, 3.184, -5.386), (8.622, 2.233, 3.622), (8.83, 1.257, 6.614), (8.334, 1.096, 6.614), (7.928, 2.007, 3.622), (-11.64, -14.17, -2.395), (15.34, -13.03, -8.367), (15.34, -13.03, 6.614), (15.34, -5.133, 6.603), (15.34, -5.131, -5.395), (-11.64, -14.17, -2.144), (-11.64, 15.89, -6.372), (-11.64, 15.89, -6.503), (-11.64, -14.17, -1.715), (-11.64, -14.17, -1.708), (-11.64, 15.89, 2.676), (-11.64, -14.17, 5.715), (-11.64, -14.17, 5.655), (-11.64, 15.89, 2.416), (-11.64, -14.17, -1.476), (-11.64, 15.89, -1.476), (-11.64, -14.17, 1.512), (-11.64, 15.89, 1.509), (-11.64, 15.89, 1.623), (-11.64, -14.17, 1.645), (-11.64, -14.17, -1.468), (-11.64, 15.89, -1.475), (-11.64, 15.89, -1.468), (-11.64, 15.89, 1.656), (-11.64, -14.17, 1.712), (-11.64, 15.89, 1.645), (-11.64, -14.17, -1.4), (-11.64, 15.89, -1.456), (-11.64, -14.17, -1.398), (-11.64, 15.89, -1.398), (-11.64, 15.89, -1.262), (-11.64, -14.17, -1.262), (-11.64, -14.17, -1.265), (-11.64, 15.89, -1.376), (-11.64, 15.89, -1.231), (-11.64, -14.17, -1.068), (-11.64, 15.89, -1.065), (-11.64, -14.17, -1.065), (-11.64, 15.89, -1.028), (-11.64, -14.17, -0.8186), (-11.64, 15.89, -0.8169), (-11.64, -14.17, -0.8169), (-11.64, 15.89, 1.064), (-11.64, -14.17, 1.064), (-11.64, -14.17, 1.062), (-11.64, 15.89, 0.8151), (-11.64, -14.17, -0.5276), (-11.64, 15.89, -0.7747), (-3.877, 15.89, -8.366), (-3.312, 15.89, -8.366), (-1.707, 15.89, -8.366), (-1.282, 2.049, 6.614), (-1.494, 1.573, 6.614), (-5.811, 1.573, 6.614), (-6.022, 2.049, 6.614), (-6.246, 0.4836, 3.622), (-6.245, 0.4839, -5.386), (-1.662, 15.81, -8.366), (15.34, 14.67, -8.367), (-1.695, 15.89, -8.366), (-1.662, 15.88, -8.367), (-1.662, 15.88, -8.342), (-1.662, 15.88, -8.316), (-1.662, 15.88, -8.313), (-1.662, 15.88, -8.304), (-1.662, 15.88, -8.293), (-1.662, 15.88, -8.277), (-1.662, 15.88, -8.259), (-1.662, 15.88, -8.239), (-1.662, 15.88, 6.478), (-1.662, 15.81, 6.614), (3.343, 15.81, 6.613), (-1.662, 15.88, 6.482), (-1.662, 15.88, 6.492), (-1.662, 15.88, 6.506), (-1.662, 15.88, 6.524), (-1.662, 15.88, 6.541), (-1.662, 15.88, 6.556), (-1.662, 15.88, 6.568), (-1.662, 15.88, 6.577), (-1.662, 15.88, 6.583), (-1.662, 15.88, 6.585), (-1.662, 15.88, 6.614), (-1.695, 15.88, 6.614), (-1.707, 15.88, 6.614), (5.877, -1.546, -5.386), (-9.01, -2.006, -5.386), (-9.897, -0.7863, -5.386), (5.877, -0.8164, -5.386), (-0.6425, -12.74, 0.7494), (-7.662, -12.74, 0.7494), (-7.662, -12.93, 1.348), (-0.6425, -12.93, 1.348), (3.237, -7.734, 4.72), (-0.2961, -3.524, 6.614), (-0.2962, -3.524, -5.386), (-8.276, 15.88, 6.614), (-5.142, -8.091, -7.866), (-5.142, -8.171, -7.866), (13.84, -8.171, -7.866), (13.84, -8.091, -7.866), (-7.662, -14.17, 1.45), (-7.662, -13.25, 1.893), (-7.662, -14.17, 1.321), (6.326, 0.5639, 3.622), (6.754, 1.154, 3.622), (-9.897, 6.424, -5.386), (-9.897, 6.424, 6.614), (-9.01, 7.644, -5.386), (-10.63, 15.88, 6.614), (-4.378, 6.232, -5.386), (-3.652, 6.308, -5.386), (-3.652, 6.309, 3.622), (-4.378, 6.233, 3.622), (-11.03, 15.88, 6.614), (-10.51, 5.047, 6.614), (10.85, -8.234, 6.614), (9.348, -8.392, 6.614), (9.348, -8.392, -5.386), (10.85, -8.234, -5.386), (-11.22, 15.88, 6.614), (-10.82, 3.573, 6.614), (-0.6425, -12.67, 0.1235), (-11.25, 15.88, 6.614), (-10.82, 2.065, 6.614), (-4.142, 6.409, -7.866), (-4.142, 6.329, -7.866), (13.84, 6.329, -7.866), (13.84, 6.409, -7.866), (-11.64, 15.88, 6.613), (-11.35, -14.17, 6.614), (-11.64, -14.17, 6.614), (-11.22, -14.18, 6.614), (-10.94, -14.18, 6.614), (-10.51, 0.5908, 6.614), (-10.82, 3.573, -5.386), (-10.51, 5.047, -5.386), (-9.897, -0.7863, 6.614), (-1.656, -14.18, 6.614), (-1.662, -14.17, 6.614), (-9.011, -2.006, 6.614), (-1.662, -14.17, 6.614), (-1.662, -14.17, 6.621), (-1.662, -14.17, 6.615), (-1.662, -14.17, 6.613), (-1.662, -14.17, 6.601), (-1.661, -14.17, 2.73), (-1.66, -14.17, 2.731), (-6.585, 9.406, 6.614), (-7.615, -14.17, 2.73), (-7.661, -14.18, 2.733), (-7.661, -14.17, 2.73), (-7.662, -14.17, 2.721), (-7.662, -14.17, 2.353), (-7.662, -13.67, 2.361), (-11.64, -14.17, 1.715), (-11.64, 15.89, 1.715), (-11.64, 15.89, 1.722), (-11.64, -14.17, 1.723), (-7.662, -14.17, 2.321), (-7.662, -14.17, 1.887), (-0.6425, -13.67, 2.361), (-7.662, -14.17, 1.858), (-7.662, -14.17, 1.821), (-7.662, -14.17, 1.816), (-7.662, -14.17, 1.771), (-7.662, -14.17, 1.671), (3.518, 2.993, 6.436), (3.988, 3.641, 5.97), (3.99, 3.644, -5.386), (5.877, -1.546, 3.622), (5.877, -0.8163, 3.622), (-7.662, -14.17, 1.103), (-7.662, -14.17, 0.7898), (-7.662, -14.17, 0.7737), (7.357, 5.711, -5.387), (5.237, 4.726, -5.386), (5.238, 15.81, -5.386), (7.358, 15.81, -5.386), (8.858, -10.09, 5.114), (13.84, -10.09, 5.114), (13.84, -10.17, 5.114), (8.858, -10.17, 5.114), (-7.662, -14.17, 0.6689), (-7.662, -14.11, 0.4584), (-10.31, -14.17, 0.6688), (-11.64, -14.17, 0.6689), (-11.64, -14.17, 5.495), (-11.64, 15.89, 1.724), (-11.64, -14.17, 1.065), (-11.64, -14.17, 1.312), (-11.64, 15.89, 1.275), (-11.64, 15.89, 1.313), (-11.64, -14.17, 1.315), (-11.64, -14.17, 1.508), (-11.64, 15.89, 1.479), (-0.3334, 3.897, -5.386), (7.297, -4.005, 3.622), (7.928, -4.369, 3.622), (7.929, -4.369, -5.386), (7.297, -4.004, -5.386), (-0.6425, -13.25, 1.893), (1.343, -14.17, 6.613), (-7.89, -3.014, 6.614), (-6.585, -3.768, 6.614), (13.84, -8.171, -5.886), (-5.142, -8.171, -5.886), (-5.142, -8.091, -5.886), (13.84, -8.091, -5.886), (5.107, 4.65, 4.851), (5.11, 4.652, -5.386), (6.029, -2.259, -5.386), (-3.652, 10.03, -5.386), (-5.151, 9.872, -5.386), (-3.652, -0.6706, -5.386), (6.029, -0.1027, -5.386), (-4.378, -0.5943, -5.386), (-10.51, 0.5908, -5.386), (-7.89, -3.014, -5.386), (-4.142, 8.329, -7.866), (-4.142, 8.409, -7.866), (-4.142, 8.409, -5.886), (-4.142, 8.329, -5.886), (-2.638, 0.542, 6.614), (-2.233, -0.3693, 3.622), (-2.926, -0.5948, 3.622), (-3.134, 0.381, 6.614), (-5.117, 4.835, 6.614), (-4.666, 5.096, 6.614), (-4.666, 0.542, 6.614), (-5.117, 0.8026, 6.614), (-2.187, 0.8026, 6.614), (-1.8, 1.151, 6.614), (-5.504, 1.151, 6.614), (14.71, 3.644, -5.386), (15.34, 2.769, -5.395), (10.36, 1.096, 6.614), (9.866, 1.257, 6.614), (10.07, 2.233, 3.622), (10.77, 2.007, 3.622), (-6.971, 1.74, 3.622), (-7.123, 2.454, 3.622), (-10.82, 2.065, -5.386), (-6.674, 1.074, -5.386), (-0.1813, 3.184, 3.622), (-0.1813, 2.454, 3.622), (-7.122, 2.454, -5.386), (-6.971, 1.741, -5.386), (-0.333, 1.74, 3.622), (-0.6297, 1.074, 3.622), (13.84, 10.33, 4.114), (9.858, 10.33, 4.114), (9.858, 10.41, 4.114), (13.84, 10.41, 4.114), (-7.122, 3.184, -5.386), (9.338, 0.8089, -7.866), (9.158, 0.8089, -7.866), (9.158, -3.171, -7.866), (9.338, -3.171, -7.866), (-6.674, 4.564, -5.386), (-6.971, 3.897, -5.386), (11.16, -0.6911, -7.866), (11.16, -0.6911, 4.114), (11.16, -1.671, 4.114), (11.16, -1.671, -7.866), (-0.6301, 4.564, -5.386), (-1.059, 5.154, -5.386), (2.592, 6.424, -5.386), (10.85, 5.872, -5.386), (9.348, 6.029, -5.386), (9.352, 6.028, 6.613), (10.85, 5.872, 6.614), (-6.245, 5.154, -5.386), (-6.674, 4.564, 3.622), (-6.246, 5.154, 3.622), (-1.059, 5.154, 3.622), (-0.6297, 4.564, 3.622), (2.592, 6.424, 6.614), (1.706, 7.644, -5.386), (1.706, 7.644, 6.614), (-6.971, 3.897, 3.622), (-2.927, 6.232, -5.386), (0.5861, 8.652, -5.386), (0.5862, 8.652, 6.614), (-7.89, 8.652, -5.386), (-6.585, 9.406, -5.386), (-0.7193, 9.406, -5.386), (-2.153, 9.872, -5.386), (9.858, 10.33, -5.886), (9.858, 10.41, -5.886), (-2.153, 9.872, 6.614), (-0.7193, 9.406, 6.614), (11.34, -1.671, 4.114), (11.34, -1.671, -7.866), (3.357, 4.332, 6.601), (14.2, 15.81, -8.367), (14.2, 15.81, 6.614), (9.352, 15.81, 6.613), (5.237, 4.725, 4.72), (12.82, -0.8163, 3.622), (12.82, -0.8164, -5.386), (12.82, -1.546, -5.386), (12.82, -1.546, 3.622), (5.237, 15.81, 4.719), (13.84, 10.41, -7.866), (12.28, 5.406, -5.386), (9.858, 8.329, -5.886), (9.858, 8.409, -5.886), (9.858, 8.409, 4.114), (9.858, 8.329, 4.114), (7.849, 5.872, -5.386), (7.359, 5.711, 4.618), (7.856, 5.873, 5.119), (-1.662, 3.309, -7.866), (-1.662, 2.329, -7.866), (-1.662, 2.329, 4.114), (-1.662, 3.309, 4.114), (7.849, -8.234, 6.614), (7.35, -8.071, 6.611), (6.415, -7.768, -5.386), (7.849, -8.234, -5.386), (15.34, 14.67, 6.614), (6.869, -0.9206, 6.614), (6.978, -0.4109, 6.614), (11.72, -0.4109, 6.614), (11.83, -0.9206, 6.614), (7.359, 15.81, 4.619), (15.34, 2.771, 6.603), (14.71, 3.644, 6.614), (8.858, -10.17, -5.886), (8.858, -10.09, -5.886), (9.348, 2.308, -5.386), (-5.662, 3.309, 4.114), (-5.662, 2.329, 4.114), (-5.842, 2.329, 4.114), (-5.842, 3.309, 4.114), (-0.333, 3.897, 3.622), (-1.282, 3.589, 6.614), (-1.494, 4.065, 6.614), (7.189, -2.427, 6.614), (6.978, -1.951, 6.614), (11.72, -1.951, 6.614), (11.51, -2.427, 6.614), (-6.674, 1.074, 3.622), (-1.059, 0.4836, 3.622), (7.496, -2.849, 6.614), (7.883, -3.197, 6.614), (6.754, -3.516, 3.622), (-5.504, 4.487, 6.614), (-2.187, 4.835, 6.614), (-1.601, -0.004548, 3.622), (12.37, -2.926, 3.622), (11.94, -3.516, 3.622), (11.2, -2.849, 6.614), (-4.17, 5.257, 6.614), (-3.134, 5.257, 6.614), (12.67, -0.1026, 3.622), (-3.652, 5.311, 6.614), (-1.8, 4.487, 6.614), (-2.233, -0.3689, -5.386), (-2.927, -0.5943, -5.386), (9.158, -3.171, 4.114), (9.338, -3.171, 4.114), (-2.638, 5.096, 6.614), (10.07, 2.232, -5.386), (10.77, 2.007, -5.386), (-1.601, 5.642, -5.386), (-2.233, 6.007, -5.386), (-3.842, 0.8289, -7.866), (-3.842, 4.809, -7.866), (-3.842, 4.809, 4.114), (-3.842, 0.8289, 4.114), (-5.811, 4.065, 6.614), (-6.022, 3.589, 6.614), (7.297, 1.642, 3.622), (7.883, 0.8352, 6.614), (11.4, 1.642, -5.386), (11.94, 1.154, -5.386), (11.94, 1.154, 3.622), (11.4, 1.642, 3.622), (-7.123, 3.184, 3.622), (7.297, 1.642, -5.386), (-2.926, 6.233, 3.622), (7.929, 2.007, -5.386), (8.622, 2.232, -5.386), (-2.153, -4.234, -5.386), (-0.7193, -3.768, -5.386), (-0.7193, -3.768, 6.614), (-2.153, -4.234, 6.614), (9.338, 0.8089, 4.114), (9.158, 0.8089, 4.114), (12.37, -2.926, -5.386), (11.94, -3.516, -5.386), (9.348, 1.311, 6.614), (9.348, 2.309, 3.622), (-1.601, 5.642, 3.622), (10.81, -3.197, 6.614), (11.4, -4.005, 3.622), (10.77, -4.369, 3.622), (10.36, -3.458, 6.614), (10.81, 0.8352, 6.614), (10.07, -4.595, 3.622), (9.866, -3.619, 6.614), (7.658, -0.6911, 4.114), (7.838, -0.6911, 4.114), (7.838, -1.671, 4.114), (7.658, -1.671, 4.114), (12.37, 0.5639, 3.622), (12.37, 0.5637, -5.386), (12.67, -0.1027, -5.386), (-1.601, -0.0042, -5.386), (-4.378, -0.5948, 3.622), (-3.652, -0.671, 3.622), (6.326, -2.926, 3.622), (6.029, -2.26, 3.622), (13.84, -10.09, -7.866), (13.84, -10.17, -7.866), (12.67, -2.259, -5.386), (7.838, -1.671, -7.866), (7.658, -1.671, -7.866), (11.4, -4.004, -5.386), (10.77, -4.369, -5.386), (8.622, -4.595, 3.622), (9.348, -4.671, 3.622), (9.348, -4.671, -5.386), (8.622, -4.594, -5.386), (8.334, -3.458, 6.614), (6.869, -1.442, 6.614), (8.83, -3.619, 6.614), (-1.842, 2.329, 4.114), (-1.842, 3.309, 4.114), (12.28, -7.768, 6.614), (12.28, -7.768, -5.386), (14.71, -6.006, -5.386), (6.755, -3.516, -5.386), (6.326, -2.926, -5.386), (-6.585, -3.768, -5.386), (14.71, -6.006, 6.614), (13.59, -7.014, 6.614), (13.59, -7.014, -5.386), (1.339, -5.472, 6.614), (3.237, -14.17, 4.719), (7.838, -0.6911, -7.866), (10.07, -4.594, -5.386), (12.67, -2.26, 3.622), (6.029, -0.1026, 3.622), (9.348, -3.673, 6.614), (-2.233, 6.007, 3.622), (12.28, 5.406, 6.614), (-3.662, 0.8289, -7.866), (-3.662, 4.809, -7.866), (13.84, -12.17, 5.114), (13.84, -12.09, 5.114), (13.84, -12.09, -7.866), (13.84, -12.17, -7.866), (11.83, -1.442, 6.614), (-4.17, 0.381, 6.614), (-1.059, 0.4839, -5.386), (-3.662, 0.8289, 4.114), (-3.662, 4.809, 4.114), (-3.652, 0.3266, 6.614), (-4.142, 6.409, -5.886), (-4.142, 6.329, -5.886), (13.59, 4.652, -5.386), (13.59, 4.652, 6.614), (7.658, -0.6911, -7.866), (-5.142, -12.09, -7.866), (-5.142, -12.17, -7.866), (-1.842, 3.309, -7.866), (8.858, -12.09, -5.886), (-5.142, -12.09, -5.886), (-5.142, -10.09, -7.866), (-5.142, -10.17, -7.866), (8.858, -12.17, -5.886), (-5.142, -12.17, -5.886), (8.858, -12.17, 5.114), (-5.142, -10.17, -5.886), (-5.142, -10.09, -5.886), (8.858, -12.09, 5.114), (-5.142, -6.091, -5.886), (-5.142, -6.091, -7.866), (13.84, -6.091, -7.866), (13.84, -6.091, -5.886), (-5.142, -6.171, -7.866), (13.84, -6.171, -7.866), (13.84, -6.171, -5.886), (-5.142, -6.171, -5.886), (13.84, 6.329, -5.886), (13.84, 6.409, -5.886), (13.84, 8.329, -7.866), (13.84, 8.409, -7.866), (9.858, 12.33, -5.886), (9.858, 12.41, -5.886), (9.858, 12.41, 4.114), (9.858, 12.33, 4.114), (-4.142, 10.33, -7.866), (-4.142, 10.41, -7.866), (-4.142, 10.41, -5.886), (-4.142, 10.33, -5.886), (-4.142, 12.33, -5.886), (-4.142, 12.41, -5.886), (-4.142, 12.33, -7.866), (-4.142, 12.41, -7.866), (13.84, 12.41, -7.866), (13.84, 8.409, 4.114), (13.84, 8.329, 4.114), (13.84, 12.33, -7.866), (13.84, 12.41, 4.114), (13.84, 12.33, 4.114), (13.84, 10.33, -7.866), (11.34, -0.6911, 4.114), (11.34, -0.6911, -7.866), (-1.842, 2.329, -7.866), (-7.652, -13.25, -1.64), (-0.6521, -13.25, -1.64), (-0.6521, -12.94, -1.097), (-7.652, -12.94, -1.097), (-7.652, -14.18, -2.475), (-0.6521, -13.67, -2.106), (-7.652, -13.67, -2.106), (-1.652, -14.18, -2.475), (-0.6521, -13.67, -2.106), (-7.652, -14.18, -2.475), (-1.652, -14.18, -2.477), (-3.262, -14.18, -8.376), (-1.652, -14.18, -8.376), (-0.6521, -12.75, 0.7473), (-0.6521, -12.94, 1.344), (-7.652, -12.94, 1.344), (-7.652, -12.75, 0.7473), (-7.652, -12.75, 0.7473), (-7.652, -12.68, 0.1235), (-0.6521, -12.68, 0.1235), (-0.6521, -12.75, 0.7473), (-1.662, -14.17, -8.366), (-1.661, -14.17, -2.48), (-0.6434, -14.17, -2.48), (-0.6521, -12.94, 1.344), (-0.6521, -13.25, 1.887), (-7.652, -13.25, 1.887), (-7.652, -12.94, 1.344), (-0.6521, -13.67, -2.106), (-0.6521, -13.25, -1.64), (-7.652, -13.25, -1.64), (-7.652, -13.67, -2.106), (-0.6521, -13.25, 1.887), (-0.6521, -13.67, 2.353), (-7.652, -13.67, 2.353), (-7.652, -13.25, 1.887), (-0.6521, -13.67, -2.106), (-1.652, -14.18, -2.475), (-0.6521, -14.18, -2.475), (-0.6521, -12.75, -0.5002), (-0.6521, -12.68, 0.1235), (-7.652, -12.68, 0.1235), (-7.652, -12.75, -0.5002), (-7.615, -14.17, -2.483), (-1.661, -14.17, -2.484), (-3.382, -14.17, -8.366), (-11.08, -14.17, -8.366), (-7.652, -12.75, -0.5002), (-7.652, -12.94, -1.097), (-0.6521, -12.94, -1.097), (-0.6521, -12.75, -0.5002)], [(643, 645), (48, 52), (154, 148), (162, 153), (677, 726), (714, 723), (707, 719), (719, 725), (643, 185), (47, 48), (714, 719), (878, 885), (878, 886), (886, 889), (632, 886), (493, 1253), (1252, 36), (1, 1254), (3, 1255), (40, 1257), (1256, 44), (39, 1258), (40, 1260), (1259, 48), (44, 1261), (50, 1263), (1262, 47), (49, 1264), (181, 1266), (1265, 186), (180, 1267), (10, 1268), (5, 1270), (1269, 10), (6, 1271), (186, 1272), (719, 1274), (1273, 725), (726, 1275), (173, 1277), (1276, 181), (172, 1278), (180, 1279), (493, 1281), (1280, 40), (36, 1282), (39, 1283), (169, 1285), (1284, 173), (168, 1286), (172, 1287), (48, 1289), (1288, 40), (52, 1290), (6, 1292), (1291, 2), (5, 1293), (0, 1294), (714, 1296), (1295, 709), (731, 1297), (671, 1298), (3, 1300), (1299, 0), (1, 1301), (2, 1302)], [(349, 350, 326, 330), (1, 4, 2), (263, 264, 266, 265), (192, 191, 13, 190), (0, 7, 8), (5, 9, 7, 0), (525, 529, 524, 523), (841, 903, 902), (285, 288, 287, 283), (748, 745, 754, 753), (11, 15, 17), (18, 17, 15), (11, 17, 19), (18, 19, 17), (11, 19, 20), (18, 20, 19), (13, 16, 15, 11), (18, 21, 20), (440, 434, 87, 89), (18, 22, 21), (707, 677, 706), (18, 55, 26, 56), (869, 148, 153, 154, 886, 162, 888, 889), (26, 25, 23), (14, 188, 645), (27, 25, 28), (731, 671, 707, 677, 719, 726, 725), (7, 27, 8), (27, 29, 8), (27, 30, 29), (0, 8, 29), (0, 29, 30), (121, 119, 118, 120), (27, 31, 30), (52, 4, 162, 888, 166, 167, 170, 171, 177, 178, 179, 182, 183, 184, 185, 187, 14, 645, 9, 643, 7, 27, 8, 678, 679, 43, 709, 714), (3, 31, 32), (27, 32, 31), (3, 32, 33), (27, 33, 32), (3, 33, 34), (27, 34, 33), (130, 127, 126, 129), (27, 35, 34), (660, 662, 664), (236, 235, 240, 249), (36, 35, 37), (27, 37, 35), (36, 37, 38), (27, 38, 37), (39, 36, 38), (463, 466, 465, 462), (39, 38, 41), (27, 41, 38), (39, 41, 42), (27, 42, 41), (39, 42, 43), (27, 43, 42), (44, 39, 43), (44, 43, 28), (27, 28, 43), (44, 28, 45), (378, 488, 377, 375), (355, 358, 357, 354), (436, 437, 440, 438), (676, 642, 678), (51, 49, 50), (435, 430, 433, 434), (53, 50, 46), (657, 658, 659), (316, 288, 320, 318), (18, 53, 55), (364, 362, 372, 374), (26, 57, 56), (660, 802, 803), (18, 56, 57), (88, 398, 454, 442), (26, 58, 57), (699, 706, 705), (18, 59, 60), (59, 58, 61), (26, 61, 58), (22, 23, 12, 21), (26, 62, 61), (676, 706, 677), (220, 218, 217, 219), (26, 63, 62), (660, 672, 730), (18, 60, 64), (205, 207, 206, 204), (26, 65, 63), (660, 813, 814), (18, 64, 66), (67, 66, 65), (18, 66, 67), (210, 208, 207, 209), (26, 68, 65), (810, 809, 796), (18, 67, 69), (69, 67, 65, 68), (26, 70, 68), (809, 811, 808), (18, 69, 71), (75, 73, 72, 74), (26, 72, 70), (660, 807, 808), (18, 71, 73), (77, 75, 74, 76), (26, 74, 72), (796, 808, 807), (18, 73, 75), (79, 77, 76, 78), (26, 76, 74), (660, 806, 807), (18, 75, 77), (81, 79, 78, 80), (26, 78, 76), (796, 807, 806), (18, 77, 79), (83, 81, 80, 82), (26, 80, 78), (660, 805, 806), (18, 79, 81), (196, 194, 193, 195), (26, 82, 80), (796, 806, 805), (18, 81, 83), (22, 84, 24, 23), (26, 24, 82), (660, 803, 804), (18, 83, 84), (796, 804, 803), (18, 84, 22), (26, 23, 24), (28, 25, 26), (18, 54, 53), (18, 85, 54), (18, 86, 85), (3, 0, 30, 31), (671, 675, 674), (353, 351, 486, 246), (247, 250, 249, 240), (660, 661, 662), (90, 88, 86), (88, 90, 91), (90, 86, 92), (18, 92, 86), (90, 92, 93), (18, 93, 92), (90, 93, 94), (18, 94, 93), (90, 94, 95), (18, 95, 94), (90, 95, 96), (18, 96, 95), (90, 96, 97), (18, 97, 96), (90, 97, 98), (18, 98, 97), (90, 98, 99), (18, 99, 98), (90, 99, 100), (18, 100, 99), (90, 100, 101), (18, 101, 100), (90, 101, 102), (18, 102, 101), (103, 90, 102), (104, 90, 103), (103, 102, 105), (18, 105, 102), (103, 105, 106), (18, 106, 105), (103, 106, 107), (18, 107, 106), (103, 107, 108), (18, 108, 107), (103, 108, 109), (18, 109, 108), (103, 109, 110), (18, 110, 109), (103, 110, 111), (18, 111, 110), (103, 111, 112), (18, 112, 111), (103, 112, 113), (18, 113, 112), (103, 113, 114), (18, 114, 113), (103, 114, 115), (18, 115, 114), (103, 115, 116), (18, 116, 115), (103, 116, 117), (18, 117, 116), (103, 117, 118), (18, 118, 117), (119, 103, 118), (103, 119, 104), (226, 228, 152, 224), (18, 120, 118), (429, 430, 421, 427), (18, 123, 120), (543, 545, 546, 544), (179, 182, 180, 172), (18, 126, 123), (690, 887, 691, 689), (476, 376, 357, 358), (85, 86, 88, 87), (18, 129, 126), (134, 275, 130, 133), (130, 129, 132), (18, 132, 129), (133, 130, 132), (267, 268, 270, 269), (133, 132, 135), (18, 135, 132), (136, 133, 135), (446, 448, 447, 445), (136, 135, 138), (18, 138, 135), (139, 136, 138), (139, 138, 141), (18, 141, 138), (142, 139, 141), (561, 562, 559, 558), (142, 141, 144), (18, 144, 141), (142, 144, 145), (144, 146, 145), (142, 145, 147), (145, 148, 147), (149, 142, 147), (140, 137, 136, 139), (149, 147, 148), (151, 149, 148), (137, 134, 133, 136), (151, 148, 153), (145, 153, 148), (154, 151, 153), (151, 154, 155), (154, 153, 156), (145, 156, 153), (154, 156, 157), (145, 157, 156), (154, 157, 158), (145, 158, 157), (154, 158, 159), (145, 159, 158), (154, 159, 160), (145, 160, 159), (154, 160, 161), (162, 154, 161), (127, 124, 123, 126), (164, 163, 165), (164, 165, 166), (145, 166, 165), (164, 166, 167), (145, 167, 166), (168, 164, 167), (211, 214, 213, 212), (168, 167, 170), (145, 170, 167), (168, 170, 171), (145, 171, 170), (172, 168, 171), (172, 171, 174), (145, 174, 171), (172, 174, 175), (145, 175, 174), (172, 175, 176), (145, 176, 175), (172, 176, 177), (145, 177, 176), (172, 177, 178), (145, 178, 177), (172, 178, 179), (145, 179, 178), (316, 317, 289, 290), (229, 473, 228, 226), (641, 678, 642), (145, 182, 179), (180, 182, 183), (145, 183, 182), (180, 183, 184), (145, 184, 183), (180, 184, 185), (145, 185, 184), (298, 297, 296, 294), (535, 541, 540, 539), (676, 687, 692), (145, 187, 185), (14, 10, 187), (14, 187, 188), (145, 188, 187), (14, 188, 189), (145, 189, 188), (13, 14, 189), (13, 189, 190), (145, 190, 189), (218, 215, 216, 217), (13, 191, 16), (721, 722, 720), (18, 191, 192), (84, 83, 82, 24), (145, 193, 190), (796, 805, 804), (18, 192, 194), (194, 192, 190, 193), (145, 195, 193), (660, 804, 805), (18, 194, 196), (196, 195, 197), (145, 197, 195), (199, 201, 200, 198), (18, 196, 198), (660, 811, 812), (145, 199, 197), (212, 210, 209, 211), (18, 198, 200), (809, 812, 811), (145, 201, 199), (203, 205, 204, 202), (18, 200, 202), (660, 812, 813), (145, 203, 201), (197, 199, 198, 196), (18, 202, 204), (809, 813, 812), (145, 205, 203), (201, 203, 202, 200), (18, 204, 206), (809, 814, 813), (145, 207, 205), (208, 206, 207), (18, 206, 208), (73, 71, 70, 72), (145, 209, 207), (809, 808, 796), (18, 208, 210), (71, 69, 68, 70), (145, 211, 209), (660, 808, 811), (18, 210, 212), (66, 64, 63, 65), (18, 212, 213), (809, 815, 814), (145, 214, 211), (64, 60, 62, 63), (18, 213, 215), (145, 216, 214), (46, 26, 55, 53), (145, 217, 216), (18, 215, 218), (320, 288, 285, 324), (145, 219, 217), (18, 218, 220), (20, 21, 12, 11), (145, 146, 219), (671, 739, 744), (18, 220, 144), (18, 16, 191), (18, 15, 16), (869, 881, 882), (414, 418, 417, 416), (726, 632, 941), (6, 4, 186), (2, 4, 6), (186, 4, 181), (181, 4, 173), (173, 4, 169), (878, 884, 883), (660, 814, 815), (809, 816, 815), (52, 221, 4), (155, 154, 221), (155, 221, 222), (222, 221, 223), (88, 442, 89, 87), (548, 549, 542, 547), (289, 317, 292, 291), (224, 227, 226), (660, 664, 669), (121, 125, 122, 119), (152, 228, 230), (230, 228, 231), (232, 152, 230), (152, 232, 150), (222, 225, 224, 155), (592, 595, 590, 591), (660, 663, 659), (242, 483, 482, 481), (931, 932, 929, 930), (335, 337, 266, 264), (660, 798, 799), (237, 241, 239), (237, 242, 241), (239, 241, 243), (245, 247, 240, 239), (239, 243, 245), (315, 317, 316, 312), (370, 371, 366, 368), (660, 786, 779), (351, 349, 256, 254), (150, 143, 142, 149), (942, 943, 941), (150, 236, 249), (150, 232, 236), (150, 249, 250), (150, 250, 251), (321, 322, 318, 320), (87, 51, 54, 85), (645, 188, 189), (879, 942, 941), (290, 287, 288, 316), (143, 252, 253), (352, 356, 355, 354), (10, 14, 9, 5), (725, 724, 723), (876, 879, 878), (588, 589, 585, 587), (253, 255, 140, 143), (612, 617, 615, 614), (137, 257, 259), (879, 941, 878), (605, 606, 603, 602), (348, 285, 271, 286), (304, 309, 306, 305), (14, 187, 188), (134, 261, 263), (869, 933, 755), (262, 333, 261, 259), (134, 263, 265), (347, 328, 348, 286), (134, 265, 267), (274, 282, 273, 271), (134, 267, 269), (260, 262, 259, 257), (134, 269, 271), (272, 271, 269), (273, 282, 281, 276), (630, 631, 632), (275, 273, 276), (275, 276, 131), (131, 276, 128), (128, 276, 277), (13, 11, 12, 23, 189), (128, 277, 125), (125, 277, 279), (878, 881, 880), (584, 587, 585, 581), (125, 279, 122), (271, 285, 283, 274), (878, 883, 882), (280, 104, 119), (278, 104, 280), (281, 104, 278), (923, 922, 829), (282, 104, 281), (606, 609, 604, 603), (274, 104, 282), (283, 104, 274), (104, 283, 284), (130, 275, 131, 127), (660, 835, 690), (251, 252, 143, 150), (214, 216, 215, 213), (671, 670, 739), (283, 287, 284), (287, 289, 284), (289, 287, 290), (284, 289, 291), (36, 3, 34, 35), (284, 291, 104), (311, 297, 307, 310), (291, 294, 293), (699, 698, 650), (391, 393, 390, 389), (295, 90, 104), (296, 90, 295), (297, 90, 296), (585, 589, 586, 581), (294, 299, 298), (596, 599, 597, 593), (841, 840, 905), (302, 300, 298), (300, 302, 303), (298, 304, 302), (304, 298, 299), (302, 304, 305), (621, 623, 620, 619), (305, 303, 302), (303, 305, 306), (443, 444, 439, 441), (887, 681, 682, 680), (4, 221, 154, 162), (676, 679, 684), (307, 308, 310), (276, 281, 278, 277), (474, 394, 392, 487), (676, 697, 698), (301, 307, 297), (297, 311, 90), (311, 91, 90), (53, 54, 51, 50), (91, 312, 88), (308, 314, 313), (532, 541, 535, 534), (869, 903, 904), (273, 275, 134, 271), (318, 312, 316), (319, 312, 318), (308, 313, 312, 91), (294, 296, 295, 293), (826, 953, 827), (526, 527, 528, 522), (869, 894, 897), (323, 328, 327, 325), (671, 747, 748), (356, 352, 353, 246), (413, 489, 400, 470), (351, 353, 350, 349), (660, 658, 661), (246, 486, 245, 243), (254, 248, 486, 351), (480, 356, 246, 243), (660, 772, 768), (412, 415, 414, 410), (660, 779, 777), (334, 336, 335), (241, 242, 481, 244), (796, 799, 798), (660, 690, 689), (335, 336, 337), (489, 409, 402, 399), (785, 780, 786, 669), (869, 840, 842), (337, 339, 338), (392, 394, 391, 388), (660, 766, 761), (660, 681, 835), (338, 339, 340), (332, 327, 328, 347), (671, 765, 767), (337, 338, 268, 266), (482, 484, 478, 481), (660, 781, 784), (615, 617, 613, 616), (763, 758, 762, 895), (671, 774, 776), (239, 240, 235, 237), (796, 800, 799), (337, 336, 342), (337, 342, 339), (334, 335, 264, 333), (127, 131, 128, 124), (660, 934, 931), (367, 366, 371, 381), (346, 271, 344), (286, 271, 346), (344, 271, 272), (809, 820, 819), (279, 280, 119, 122), (827, 824, 825, 826), (676, 677, 674), (324, 285, 348), (257, 137, 140, 255), (499, 501, 497, 500), (751, 926, 752, 749), (338, 340, 270, 268), (766, 759, 761), (783, 638, 784, 781), (334, 332, 336), (641, 642, 643), (262, 260, 329, 331), (671, 753, 759), (869, 911, 912), (360, 376, 375, 373), (382, 380, 385, 383), (826, 956, 955), (650, 697, 692), (185, 187, 10, 180), (258, 256, 349, 330), (260, 258, 330, 329), (660, 760, 754), (660, 817, 818), (152, 150, 149, 151), (660, 757, 756), (354, 357, 359), (341, 272, 269, 270), (354, 359, 361), (434, 437, 436, 435), (354, 361, 318), (318, 361, 363), (467, 464, 428, 425), (318, 363, 319), (612, 614, 610, 611), (660, 689, 848), (399, 402, 401, 397), (809, 821, 820), (369, 365, 364, 374), (660, 761, 760), (332, 347, 345, 336), (671, 780, 785), (372, 370, 368), (373, 370, 372), (372, 368, 374), (374, 368, 369), (407, 408, 406, 405), (796, 803, 802), (350, 353, 352, 322), (761, 759, 760), (841, 901, 899), (379, 380, 371, 370), (671, 748, 753), (660, 821, 822), (377, 385, 380, 379), (660, 788, 789), (375, 377, 373), (409, 489, 413, 412), (373, 377, 379), (458, 406, 408, 461), (373, 379, 370), (325, 326, 321, 323), (656, 734, 935, 653), (507, 508, 502, 506), (889, 890, 888), (386, 388, 387, 384), (660, 818, 819), (381, 312, 367), (382, 312, 381), (367, 312, 319), (383, 312, 382), (384, 312, 383), (247, 248, 251, 250), (955, 953, 826), (481, 478, 477, 244), (365, 369, 368, 366), (354, 318, 322, 352), (809, 819, 818), (387, 312, 384), (389, 312, 387), (390, 312, 389), (380, 382, 381, 371), (869, 888, 890), (377, 488, 386, 385), (230, 234, 233, 232), (825, 824, 950), (413, 470, 469, 468), (540, 538, 537, 539), (876, 872, 873), (395, 312, 390), (397, 312, 395), (397, 398, 312), (502, 508, 505, 503), (869, 890, 891), (378, 375, 376, 476), (347, 286, 346, 345), (660, 819, 820), (401, 398, 397), (403, 398, 401), (404, 398, 403), (420, 419, 455, 457), (893, 899, 898), (363, 364, 365, 319), (846, 848, 688), (416, 411, 410, 414), (660, 801, 802), (470, 471, 229, 469), (786, 780, 778, 779), (410, 407, 409), (411, 407, 410), (410, 409, 412), (332, 334, 331, 327), (405, 402, 409, 407), (671, 778, 780), (411, 416, 420, 459), (796, 802, 801), (623, 624, 622, 620), (940, 900, 632), (450, 449, 448, 446), (660, 931, 930), (421, 419, 417), (421, 422, 419), (421, 417, 418), (421, 418, 423), (366, 367, 319, 365), (421, 423, 424), (234, 230, 484, 482), (421, 424, 225), (225, 424, 224), (225, 425, 421), (426, 425, 225), (452, 422, 453, 451), (893, 898, 892), (59, 18, 57, 58), (676, 705, 706), (429, 427, 431), (428, 431, 427), (431, 432, 429), (432, 431, 221), (357, 376, 360, 359), (869, 782, 928), (221, 433, 432), (51, 433, 221), (51, 434, 433), (51, 221, 52), (87, 434, 51), (60, 59, 61, 62), (707, 709, 677), (418, 414, 415, 423), (809, 822, 821), (438, 435, 436), (435, 438, 439), (261, 134, 137, 259), (643, 642, 676), (438, 440, 441), (440, 442, 441), (441, 439, 438), (144, 220, 219, 146), (660, 745, 746), (441, 442, 443), (443, 442, 445), (442, 446, 445), (504, 506, 502, 503), (893, 892, 889), (385, 386, 384, 383), (448, 444, 447), (444, 448, 449), (660, 756, 934), (456, 458, 457, 455), (729, 728, 1180, 832), (446, 442, 450), (450, 442, 451), (451, 442, 452), (396, 399, 397, 395), (889, 892, 891), (445, 447, 444, 443), (435, 449, 453), (439, 449, 435), (421, 435, 453), (430, 435, 421), (421, 453, 422), (660, 815, 816), (455, 422, 398), (419, 422, 455), (398, 456, 455), (456, 398, 404), (475, 476, 358, 231), (869, 928, 929), (425, 428, 427, 421), (869, 892, 898), (461, 460, 457, 458), (796, 801, 800), (457, 460, 459, 420), (660, 800, 801), (459, 461, 411), (461, 459, 460), (411, 461, 408), (412, 413, 468, 415), (411, 408, 407), (660, 730, 787), (336, 345, 343, 342), (660, 799, 800), (401, 402, 405, 403), (869, 898, 899), (452, 442, 454), (541, 532, 538, 540), (676, 704, 705), (398, 88, 312), (442, 440, 89), (124, 121, 120, 123), (434, 440, 437), (444, 449, 439), (462, 221, 431), (223, 221, 462), (462, 431, 463), (431, 464, 463), (309, 304, 299, 492), (660, 816, 817), (359, 360, 362, 361), (809, 823, 822), (465, 425, 426), (465, 467, 425), (467, 465, 466), (499, 500, 494, 498), (433, 430, 429, 432), (464, 431, 428), (596, 593, 590, 595), (861, 828, 632), (224, 424, 227), (519, 521, 514, 520), (863, 871, 869), (651, 679, 678, 641), (472, 400, 396, 393), (677, 671, 674), (322, 321, 326, 350), (487, 392, 488, 378), (474, 487, 475, 473), (660, 777, 775), (426, 223, 462, 465), (660, 822, 823), (330, 326, 325, 329), (394, 472, 393, 391), (740, 797, 796), (869, 882, 883), (393, 396, 395, 390), (233, 238, 237, 235), (466, 463, 464, 467), (660, 930, 781), (477, 231, 358), (478, 231, 477), (477, 358, 479), (479, 358, 355), (361, 362, 364, 363), (869, 899, 901), (345, 346, 344, 343), (869, 932, 933), (487, 378, 476, 475), (660, 789, 798), (342, 343, 341, 339), (660, 775, 773), (496, 498, 494, 495), (869, 783, 782), (471, 472, 394, 474), (484, 231, 478), (230, 231, 484), (660, 823, 682), (238, 233, 234, 485), (934, 933, 932, 931), (483, 238, 485), (339, 341, 270, 340), (660, 768, 766), (238, 483, 242), (238, 242, 237), (124, 128, 125, 121), (660, 669, 786), (483, 485, 234, 482), (671, 767, 771), (301, 303, 306, 307), (671, 744, 747), (327, 331, 329, 325), (637, 639, 640), (657, 662, 661), (362, 360, 373, 372), (660, 754, 745), (331, 334, 333, 262), (869, 755, 758), (671, 771, 770), (869, 880, 881), (471, 474, 473, 229), (419, 420, 416, 417), (869, 929, 932), (245, 486, 248, 247), (781, 928, 782), (660, 769, 772), (796, 798, 789), (660, 659, 658), (762, 758, 764), (400, 489, 399, 396), (671, 770, 774), (470, 400, 472, 471), (650, 698, 697), (671, 776, 778), (226, 227, 469, 229), (671, 759, 765), (809, 682, 823), (796, 789, 740), (244, 480, 243, 241), (671, 785, 675), (676, 692, 697), (657, 661, 658), (488, 392, 388, 386), (660, 773, 769), (660, 820, 821), (660, 787, 788), (873, 871, 863), (564, 561, 558, 563), (660, 749, 752), (676, 678, 679), (317, 315, 292), (292, 315, 490), (473, 475, 231, 228), (292, 490, 294), (294, 490, 299), (294, 291, 292), (415, 468, 424, 423), (809, 810, 683), (452, 454, 398, 422), (809, 817, 816), (492, 308, 309), (491, 308, 492), (314, 308, 491), (876, 877, 872), (869, 912, 913), (303, 301, 300), (953, 954, 827), (4, 40, 52), (40, 4, 493), (493, 4, 1), (809, 818, 817), (494, 500, 497, 495), (497, 501, 496, 495), (496, 501, 499, 498), (505, 509, 504, 503), (458, 456, 404, 406), (841, 899, 893), (507, 509, 505, 508), (660, 784, 637), (869, 638, 783), (451, 453, 449, 450), (388, 391, 389, 387), (504, 509, 507, 506), (869, 891, 892), (514, 521, 512, 511), (328, 323, 324, 348), (308, 91, 311, 310), (889, 891, 890), (655, 656, 653, 654), (660, 637, 640), (624, 623, 621, 625), (511, 510, 513), (538, 533, 536, 537), (660, 895, 762), (516, 515, 512), (512, 515, 510, 511), (479, 480, 244, 477), (521, 519, 518, 516), (841, 902, 901), (293, 295, 104, 291), (254, 256, 253, 252), (764, 758, 757), (524, 526, 522, 523), (699, 704, 698), (868, 869, 870), (750, 749, 868, 870), (516, 512, 521), (514, 511, 513), (522, 528, 525, 523), (532, 534, 530, 531), (516, 518, 517, 513), (863, 869, 868), (516, 513, 510, 515), (660, 862, 868), (660, 896, 895), (519, 520, 517, 518), (660, 764, 757), (869, 902, 903), (869, 901, 902), (530, 536, 533, 531), (556, 557, 554, 553), (532, 531, 533), (863, 868, 862), (524, 529, 527, 526), (536, 530, 534), (537, 536, 534), (544, 546, 548, 547), (517, 520, 514, 513), (676, 698, 704), (479, 355, 356, 480), (548, 546, 545, 549), (873, 872, 871), (535, 539, 537, 534), (699, 705, 704), (532, 533, 538), (869, 925, 638), (841, 904, 903), (878, 882, 881), (320, 324, 323, 321), (544, 547, 542, 543), (553, 554, 551, 550), (554, 557, 552, 551), (542, 549, 545, 543), (869, 897, 926), (256, 258, 255, 253), (660, 927, 896), (639, 638, 925), (869, 877, 880), (224, 152, 151, 155), (143, 140, 139, 142), (552, 557, 556, 555), (869, 926, 751), (562, 565, 560, 559), (552, 555, 550, 551), (660, 752, 927), (564, 565, 562, 561), (878, 880, 877), (863, 862, 860), (869, 924, 925), (639, 925, 923), (556, 553, 550, 555), (591, 598, 594, 592), (560, 565, 564, 563), (568, 577, 571, 570), (560, 563, 558, 559), (869, 751, 750), (580, 583, 578, 579), (878, 877, 876), (660, 859, 862), (869, 922, 924), (923, 925, 924), (248, 254, 252, 251), (568, 570, 566, 567), (568, 567, 569), (869, 750, 870), (277, 278, 280, 279), (572, 566, 570), (660, 868, 749), (573, 572, 570), (313, 314, 315, 312), (597, 601, 598, 593), (651, 686, 685), (490, 491, 492, 299), (527, 529, 525, 528), (594, 600, 599, 596), (689, 691, 688, 848), (568, 569, 574), (841, 905, 904), (923, 924, 922), (584, 581, 578, 583), (579, 578, 581), (571, 577, 576, 575), (860, 862, 859), (584, 583, 580), (588, 582, 586, 589), (261, 333, 264, 263), (577, 568, 574, 576), (869, 913, 922), (309, 308, 307, 306), (468, 469, 227, 424), (869, 871, 872), (604, 607, 602, 603), (676, 686, 687), (860, 859, 854), (651, 685, 684), (660, 682, 681), (586, 579, 581), (584, 580, 582), (566, 572, 569, 567), (591, 590, 593), (315, 314, 491, 490), (660, 640, 663), (596, 595, 592), (235, 236, 232, 233), (574, 569, 572, 573), (582, 588, 587, 584), (869, 904, 905), (571, 575, 573, 570), (576, 574, 573, 575), (869, 758, 763), (225, 222, 223, 426), (676, 684, 685), (676, 685, 686), (869, 872, 877), (598, 591, 593), (596, 592, 594), (608, 605, 602, 607), (579, 586, 582, 580), (300, 301, 297, 298), (660, 853, 859), (265, 266, 268, 267), (610, 616, 613, 611), (854, 859, 853), (600, 594, 598, 601), (830, 911, 842), (869, 905, 840), (615, 616, 610, 614), (604, 609, 608, 607), (613, 617, 612, 611), (620, 622, 618, 619), (854, 853, 846), (600, 601, 597, 599), (660, 762, 764), (830, 912, 911), (869, 842, 911), (618, 625, 621, 619), (624, 625, 618, 622), (258, 260, 257, 255), (660, 848, 853), (608, 609, 606, 605), (406, 404, 403, 405), (831, 940, 632), (343, 344, 272, 341), (846, 853, 848), (869, 763, 894), (830, 913, 912), (968, 969, 970), (968, 970, 962), (969, 971, 970), (969, 972, 971), (956, 694, 693), (956, 693, 955), (956, 795, 694), (956, 982, 795), (875, 845, 998, 999), (1004, 1006, 653, 935), (845, 633, 1011), (845, 634, 633), (845, 849, 634), (845, 850, 849), (845, 1006, 850), (1020, 850, 1006), (847, 1021, 1017), (847, 1023, 1021), (1023, 1024, 1021), (1024, 1025, 1021), (1024, 952, 1025), (952, 1026, 1025), (952, 951, 1026), (1029, 683, 810), (1030, 1029, 810), (1022, 1030, 810), (1018, 1022, 810), (1016, 1018, 810), (654, 1016, 810), (810, 1033, 654), (956, 986, 982), (654, 1033, 655), (655, 1033, 907), (907, 906, 655), (1033, 948, 907), (1033, 810, 948), (948, 1037, 915), (1042, 810, 796), (916, 1042, 796), (917, 916, 796), (915, 914, 1044), (1049, 914, 1050), (1050, 1051, 1049), (914, 1049, 1007), (1007, 1044, 914), (1049, 1008, 1007), (1008, 1049, 1051), (1051, 1009, 1008), (1036, 1035, 1060), (1065, 917, 1036), (917, 796, 1034), (1034, 796, 797), (797, 740, 974), (1060, 1066, 1067), (733, 732, 974), (1070, 733, 974), (1087, 966, 1088), (966, 967, 1088), (967, 1093, 1094), (1093, 1096, 1094), (967, 1102, 1088), (967, 1094, 1102), (1105, 1106, 1006), (1005, 1105, 1006), (1106, 1020, 1006), (784, 638, 639, 637), (1087, 1088, 1097), (709, 671, 677), (716, 1120, 717), (716, 1122, 1120), (716, 733, 1122), (733, 1123, 1122), (733, 1070, 1123), (737, 976, 975), (1114, 737, 975), (737, 736, 976), (736, 1132, 976), (711, 1114, 712), (1114, 1139, 712), (1114, 975, 1139), (1104, 1103, 974), (1115, 1104, 974), (1103, 1070, 974), (1116, 1115, 974), (1147, 1116, 974), (1148, 1147, 974), (1039, 1148, 974), (1040, 1039, 974), (1156, 1040, 974), (1130, 1156, 974), (1130, 974, 743), (1131, 1130, 743), (1159, 1131, 743), (1160, 1159, 743), (1085, 1092, 1135), (1165, 1085, 1135), (1085, 1084, 1092), (834, 938, 1164), (834, 1164, 1172), (834, 939, 938), (834, 1173, 939), (834, 1174, 1173), (834, 957, 1174), (957, 825, 1174), (957, 834, 1125), (1175, 957, 1125), (832, 1179, 833), (1126, 833, 1179), (1179, 832, 1180), (1180, 941, 1179), (941, 1180, 728), (725, 941, 728), (725, 728, 668), (725, 726, 941), (667, 725, 668), (721, 720, 727), (727, 1058, 721), (998, 845, 1011), (671, 731, 730, 672), (665, 1057, 741), (1057, 721, 1058), (1057, 1056, 741), (1056, 856, 741), (741, 856, 855), (858, 857, 1059), (1059, 1171, 858), (855, 1170, 741), (1170, 1177, 741), (1177, 1176, 741), (727, 1178, 1171), (1058, 727, 1171), (834, 1178, 727), (729, 834, 727), (834, 1172, 1178), (1163, 743, 1172), (1164, 1163, 1172), (743, 1163, 1182), (1182, 1160, 743), (1167, 1165, 1141), (1141, 1185, 1167), (1165, 1138, 1141), (1165, 1135, 1138), (1176, 742, 741), (743, 974, 740), (741, 666, 665), (668, 722, 665), (1059, 1058, 1171), (701, 1179, 941), (943, 701, 941), (701, 700, 1179), (1179, 700, 1127), (702, 1175, 1125), (702, 1125, 1124), (1124, 703, 702), (1127, 1126, 1179), (825, 950, 1174), (1149, 718, 954), (1098, 1149, 954), (1149, 1196, 718), (1196, 715, 718), (1099, 1098, 954), (953, 1099, 954), (965, 1199, 1195), (1195, 962, 965), (1195, 968, 962), (908, 949, 973), (949, 1202, 973), (949, 915, 1202), (915, 1044, 1202), (915, 949, 948), (1203, 1187, 1060), (1067, 1203, 1060), (1051, 1050, 1065), (632, 726, 708), (708, 652, 632), (1205, 1208, 1209), (1212, 1206, 1213), (1212, 1193, 1206), (1192, 1208, 1205), (1068, 1211, 1215), (1210, 1069, 1216), (1154, 1069, 1210), (1068, 1155, 1211), (1230, 1240, 1238), (1241, 1231, 1239), (1242, 1231, 1241), (1230, 1245, 1240), (1235, 1028, 1236), (1027, 1234, 1237), (1043, 1028, 1235), (1027, 1248, 1234), (959, 1046, 960), (1045, 958, 961), (1229, 1046, 959), (1045, 1228, 958), (1067, 973, 1202, 1203), (1030, 1025, 1026, 1029), (919, 918, 1069, 1154), (1081, 1092, 1084, 1078), (724, 725, 788, 787), (657, 659, 663), (1137, 1138, 1135, 1136), (729, 727, 668, 728), (673, 675, 669, 664), (974, 1066, 1060, 797), (745, 747, 744, 746), (947, 944, 945, 946), (629, 626, 627, 628), (907, 908, 732, 906), (775, 774, 770, 773), (1082, 794, 795, 982), (788, 725, 667, 789), (1041, 1038, 1039, 1040), (1029, 1026, 951, 683), (842, 840, 841, 830), (690, 835, 887), (844, 717, 1120, 1113), (732, 908, 973, 974), (668, 665, 666, 667), (772, 767, 765, 768), (1246, 1232, 1231, 1242), (839, 836, 837, 838), (771, 767, 772, 769), (667, 740, 789), (669, 675, 785), (743, 740, 741, 742), (651, 684, 679), (1111, 1077, 1076, 1112), (746, 739, 670, 660), (749, 750, 751), (778, 776, 777, 779), (781, 782, 783), (895, 894, 763), (754, 760, 759, 753), (921, 918, 919, 920), (973, 1067, 1066, 974), (776, 774, 775, 777), (1013, 1012, 998, 1011), (956, 826, 876, 873), (720, 722, 668, 727), (665, 722, 721, 1057), (1162, 1140, 1182, 1163), (773, 770, 771, 769), (657, 663, 640, 639), (741, 740, 667, 666), (956, 981, 985, 986), (834, 729, 832, 833), (1009, 1010, 1007, 1008), (1042, 916, 915, 1037), (875, 874, 860, 854), (649, 646, 647, 648), (724, 787, 730, 731), (858, 855, 856, 857), (874, 875, 999, 993), (908, 907, 948, 949), (950, 824, 909, 1153), (943, 1175, 702, 701), (952, 680, 683, 951), (980, 979, 986, 985), (867, 864, 865, 866), (852, 1093, 967, 635), (695, 969, 968, 696), (1083, 1089, 970, 971), (712, 713, 710, 711), (966, 1087, 1013, 636), (1082, 792, 972, 794), (957, 942, 879, 825), (844, 843, 718, 717), (1009, 1051, 1065, 1036), (737, 738, 735, 736), (1184, 910, 827, 954), (961, 958, 959, 960), (923, 829, 644, 645), (992, 989, 990, 991), (1032, 1250, 1000, 1003), (1004, 1005, 1006), (756, 755, 933, 934), (1149, 1098, 963, 1089), (939, 936, 937, 938), (1064, 1194, 1166, 1061), (936, 939, 1173, 1086), (700, 703, 1124, 1127), (23, 25, 188, 189), (847, 688, 691, 1023), (990, 1027, 1028, 991), (1171, 1170, 855, 858), (897, 896, 927), (650, 692, 687), (1080, 1079, 1166, 1194), (937, 1161, 1164, 938), (1010, 1036, 1060, 1187), (1032, 1003, 1002, 1031), (1048, 1045, 1046, 1047), (897, 927, 752, 926), (680, 682, 809, 683), (1018, 1017, 1021, 1022), (790, 793, 626, 629), (1055, 1052, 1053, 1054), (734, 656, 732, 733), (917, 1065, 1050, 914), (921, 1068, 1069, 918), (987, 988, 791, 790), (671, 672, 660, 670), (1063, 1062, 710, 713), (1076, 628, 627, 1112), (845, 847, 1017, 1006), (1113, 738, 737, 1114), (1151, 1199, 965, 964), (909, 1166, 1079, 1153), (1134, 1088, 1102, 1186), (1095, 1063, 713, 1146), (1146, 713, 712, 1117), (851, 1096, 1093, 852), (1121, 1186, 1102, 1094), (795, 794, 695, 694), (1074, 1071, 1072, 1073), (710, 1062, 1184, 843), (1014, 1097, 1088, 1134), (981, 956, 873, 863), (1153, 1152, 1174, 950), (1172, 1176, 1177, 1178), (993, 985, 981, 874), (997, 996, 1100, 1101), (1038, 1064, 1063, 1095), (792, 1082, 979, 793), (1138, 1137, 1140, 1141), (1095, 1146, 1147, 1148), (916, 917, 914, 915), (910, 1061, 1166, 909), (1019, 1012, 1111, 1112), (826, 825, 879, 876), (792, 793, 790, 791), (953, 1151, 964, 1099), (930, 929, 928, 781), (654, 653, 1006, 1016), (1110, 1107, 1108, 1109), (897, 894, 895, 896), (976, 1132, 1133, 977), (1091, 1136, 1135, 1092), (1165, 937, 936, 1085), (1119, 1019, 1112, 627), (983, 628, 1076, 1075), (844, 1113, 1114, 711), (1111, 1087, 1097, 1077), (1152, 1078, 1084, 1086), (1077, 1015, 1075, 1076), (995, 994, 1128, 1129), (1090, 1183, 1156, 1130), (715, 1196, 1083, 988), (1106, 1186, 1121, 1020), (790, 629, 984, 987), (718, 843, 1184, 954), (1183, 1041, 1040, 1156), (1133, 1132, 736, 735), (979, 1082, 982, 986), (1194, 1064, 1038, 1041), (1145, 1142, 1143, 1144), (1155, 920, 919, 1154), (980, 626, 793, 979), (1091, 1131, 1159, 1136), (988, 987, 716, 715), (636, 633, 634, 635), (1161, 937, 1165, 1167), (1062, 1061, 910, 1184), (792, 791, 971, 972), (1086, 1084, 1085, 936), (1185, 1162, 1161, 1167), (1145, 1144, 1157, 1158), (1024, 887, 680, 952), (1113, 1120, 1122, 738), (1164, 1161, 1162, 1163), (1178, 1177, 1170, 1171), (746, 744, 739), (738, 1122, 1123, 735), (745, 748, 747), (1151, 953, 955, 1150), (664, 662, 657, 673), (1169, 1055, 1054, 1168), (1091, 1090, 1130, 1131), (1012, 1019, 999, 998), (1005, 1014, 1134, 1105), (703, 700, 701, 702), (1103, 977, 1133, 1070), (757, 758, 755, 756), (962, 970, 1089, 963), (1185, 1141, 1140, 1162), (794, 972, 969, 695), (967, 966, 636, 635), (1146, 1117, 1116, 1147), (810, 1042, 1037, 948), (887, 835, 681), (1023, 691, 887, 1024), (1133, 735, 1123, 1070), (1143, 1181, 1157, 1144), (833, 1126, 1125, 834), (1108, 1107, 1188, 1189), (1046, 1045, 961, 960), (977, 978, 975, 976), (626, 980, 1119, 627), (718, 715, 716, 717), (968, 1195, 1150, 696), (983, 984, 629, 628), (1160, 1137, 1136, 1159), (964, 965, 962, 963), (857, 856, 1056, 1059), (1105, 1134, 1186, 1106), (935, 1075, 1015, 1004), (1153, 1079, 1078, 1152), (1092, 1081, 1090, 1091), (1193, 1190, 1191, 1192), (1127, 1124, 1125, 1126), (851, 1121, 1094, 1096), (1015, 1077, 1097, 1014), (847, 845, 846, 688), (1151, 1150, 1195, 1199), (1059, 1056, 1057, 1058), (1080, 1081, 1078, 1079), (1118, 1139, 975, 978), (988, 1083, 971, 791), (1117, 712, 1139, 1118), (1020, 1121, 851, 850), (1087, 1111, 1012, 1013), (711, 710, 843, 844), (1063, 1064, 1061, 1062), (1038, 1095, 1148, 1039), (1080, 1194, 1041, 1183), (1081, 1080, 1183, 1090), (1188, 1197, 1198, 1189), (693, 696, 1150, 955), (984, 983, 734, 733), (656, 655, 906, 732), (864, 1200, 1201, 865), (1108, 1189, 1198, 1109), (1110, 1109, 1198, 1197), (1110, 1197, 1188, 1107), (977, 1103, 1104, 978), (1204, 1158, 1157, 1181), (846, 845, 875, 854), (1115, 1118, 978, 1104), (1204, 1142, 1145, 1158), (1204, 1181, 1143, 1142), (1019, 1119, 993, 999), (1193, 1192, 1205, 1206), (797, 1060, 1035, 1034), (1055, 1169, 1207, 1052), (1211, 1155, 1154, 1210), (910, 909, 824, 827), (1191, 1217, 1208, 1192), (917, 1034, 1035, 1036), (733, 716, 987, 984), (1213, 1206, 1205, 1209), (1071, 648, 647, 1072), (1073, 1072, 647, 646), (1069, 1068, 1215, 1216), (1214, 1212, 1208, 1217), (25, 27, 187, 188), (1208, 1212, 1213, 1209), (1191, 1190, 1214, 1217), (1210, 1216, 1215, 1211), (1221, 1218, 1219, 1220), (649, 648, 1071, 1074), (1068, 921, 920, 1155), (1083, 1196, 1149, 1089), (838, 837, 945, 944), (1190, 1193, 1212, 1214), (1013, 1011, 633, 636), (838, 944, 947, 839), (945, 837, 836, 946), (1220, 1219, 1222, 1223), (1221, 1220, 1223, 1224), (1099, 964, 963, 1098), (1018, 1016, 1006, 1017), (942, 957, 1175, 943), (947, 946, 836, 839), (1221, 1224, 1225, 1218), (1227, 867, 866, 1226), (1225, 1224, 1223, 1222), (1227, 1200, 864, 867), (1219, 1218, 1225, 1222), (1229, 959, 958, 1228), (1227, 1226, 1201, 1200), (1233, 1230, 1231, 1232), (1201, 1226, 866, 865), (852, 849, 850, 851), (1237, 1234, 1235, 1236), (1119, 980, 985, 993), (742, 1176, 1172, 743), (989, 1248, 1027, 990), (1044, 1007, 1010, 1187), (1231, 1230, 1238, 1239), (1243, 1047, 1046, 1229), (649, 1074, 1073, 646), (1028, 1027, 1237, 1236), (1233, 1232, 1246, 1247), (1015, 1014, 1005, 1004), (1244, 1228, 1045, 1048), (1010, 1009, 1036), (935, 734, 983, 1075), (1248, 989, 992, 1043), (1249, 1031, 1002, 1001), (1022, 1021, 1025, 1030), (695, 696, 693, 694), (1241, 1239, 1238, 1240), (992, 991, 1028, 1043), (1230, 1233, 1247, 1245), (1240, 1245, 1242, 1241), (1187, 1203, 1202, 1044), (1245, 1247, 1246, 1242), (1000, 1250, 1249, 1001), (765, 759, 766, 768), (1152, 1086, 1173, 1174), (1043, 1235, 1234, 1248), (1100, 1129, 1128, 1101), (874, 981, 863, 860), (1228, 1244, 1243, 1229), (1100, 996, 995, 1129), (1032, 1031, 1249, 1250), (997, 1101, 1128, 994), (1168, 1054, 1053, 1251), (1243, 1244, 1048, 1047), (1207, 1251, 1053, 1052), (1182, 1140, 1137, 1160), (1207, 1169, 1168, 1251), (1118, 1115, 1116, 1117), (852, 635, 634, 849), (997, 994, 995, 996), (1003, 1000, 1001, 1002)])
me_y_belt_holder_003.update()
me_y_belt_screw_hole_002 = bpy.data.meshes.new('y-belt-screw_hole.002')
me_y_belt_screw_hole_002.from_pydata([(3.078, 4.308, 4.498), (3.076, 3.626, -1.502), (3.078, 4.308, -1.502), (-2.923, 4.318, -1.501), (-2.923, 4.318, 4.499), (-2.923, 3.635, 4.499), (-0.8627, 3.602, -1.502), (-1.111, 3.379, -1.502), (-2.922, 4.308, -1.502), (-1.308, 3.108, -1.502), (-1.444, 2.802, -1.502), (-1.513, 2.475, -1.502), (-1.513, 2.308, -1.502), (-6.422, -7.121, 4.498), (-6.422, 4.308, 4.498), (-2.922, -0.6919, 4.498), (-2.922, 4.308, 4.498), (-2.906, -1.006, 4.498), (-2.906, -1.006, -1.502), (-2.775, -1.619, 4.498), (-2.775, -1.619, -1.502), (-2.52, -2.192, 4.498), (-2.52, -2.192, -1.502), (-2.152, -2.699, 4.498), (-2.152, -2.699, -1.502), (-1.686, -3.119, 4.498), (-1.686, -3.119, -1.502), (-1.142, -3.433, 4.498), (-1.142, -3.433, -1.502), (-0.5459, -3.626, 4.498), (-0.5459, -3.626, -1.502), (0.0778, -3.692, 4.498), (0.0778, -3.692, -1.502), (0.7015, -3.626, 4.498), (0.7015, -3.626, -1.502), (1.298, -3.433, 4.498), (1.298, -3.433, -1.502), (1.841, -3.119, 4.498), (1.841, -3.119, -1.502), (2.307, -2.699, 4.498), (2.307, -2.699, -1.502), (2.676, -2.192, 4.498), (2.931, -1.619, 4.498), (2.676, -2.192, -1.502), (3.061, -1.006, 4.498), (2.931, -1.619, -1.502), (3.078, -0.6919, 4.498), (3.061, -1.006, -1.502), (3.061, -0.6919, -1.502), (8.578, -7.121, 4.498), (8.578, 4.308, 4.498), (1.669, 2.475, -1.502), (1.669, -0.6919, -1.502), (1.669, -0.8592, -1.502), (1.599, -1.186, -1.502), (1.463, -1.492, -1.502), (1.018, -1.986, -1.502), (0.7286, -2.154, -1.502), (0.4105, -2.257, -1.502), (0.0778, -2.292, -1.502), (-0.2549, -2.257, -1.502), (-0.573, -2.154, -1.502), (-0.8627, -1.986, -1.502), (-1.111, -1.763, -1.502), (-1.308, -1.492, -1.502), (-1.444, -1.186, -1.502), (-1.513, -0.8592, -1.502), (1.267, -1.763, -1.502), (1.599, 2.802, -1.502), (1.463, 3.108, -1.502), (1.267, 3.379, -1.502), (1.018, 3.602, -1.502), (0.7286, 3.77, -1.502), (0.4105, 3.873, -1.502), (0.0778, 3.908, -1.502), (-0.2549, 3.873, -1.502), (-0.573, 3.77, -1.502), (-2.922, -0.6919, -1.502), (3.078, 4.308, -1.495), (-2.922, 4.308, -7.495), (-6.422, -7.121, -1.495), (-6.422, 4.308, -1.495), (-2.922, -0.6919, -1.495), (-2.922, 4.308, -1.495), (-2.906, -1.006, -1.495), (-2.775, -1.619, -1.495), (-2.52, -2.192, -1.495), (-2.152, -2.699, -1.495), (-1.686, -3.119, -1.495), (-1.142, -3.433, -1.495), (-0.5459, -3.626, -1.495), (0.0778, -3.692, -1.495), (0.7015, -3.626, -1.495), (1.298, -3.433, -1.495), (1.841, -3.119, -1.495), (2.307, -2.699, -1.495), (2.676, -2.192, -1.495), (2.931, -1.619, -1.495), (3.061, -1.006, -1.495), (3.078, -0.6919, -1.495), (8.578, -7.121, -1.495), (8.578, 4.308, -1.495), (3.078, 4.466, 4.498), (3.078, 4.466, -1.502), (-2.923, 4.476, -1.501), (-2.923, 4.476, 4.499), (-6.422, 4.466, 4.498), (-2.922, 4.466, 4.498), (8.578, 4.466, 4.498), (3.078, 4.466, -1.495), (-6.422, 4.466, -1.495), (-2.922, 4.466, -1.495), (8.578, 4.466, -1.495), (3.104, 4.363, 3.481), (-2.896, 4.373, 3.482), (-2.896, 3.691, 3.482), (-2.896, -0.6369, 3.481), (-2.896, 4.363, 3.481), (-2.879, -0.9505, 3.481), (-2.749, -1.564, 3.481), (-2.494, -2.137, 3.481), (-2.125, -2.644, 3.481), (-1.659, -3.064, 3.481), (-1.116, -3.378, 3.481), (-0.5194, -3.571, 3.481), (0.1043, -3.637, 3.481), (0.728, -3.571, 3.481), (1.325, -3.378, 3.481), (1.868, -3.064, 3.481), (2.334, -2.644, 3.481), (2.702, -2.137, 3.481), (2.957, -1.564, 3.481), (3.088, -0.9505, 3.481), (3.104, -0.6369, 3.481), (-1.354, 3.001, 3.482), (-1.281, 3.163, 3.482), (-1.085, 3.434, 3.482), (-0.8362, 3.657, 3.482), (-0.5465, 3.825, 3.482), (0.1043, 3.963, 3.482), (-0.2284, 3.928, 3.482), (0.7551, 3.825, 3.481), (1.293, 3.434, 3.481), (1.045, 3.657, 3.481), (1.626, 2.857, 3.481), (1.696, 2.53, 3.481), (1.696, 0.2881, 3.481), (1.49, 3.163, 3.481), (0.437, 3.928, 3.482), (1.696, 0.2859, 3.481), (-1.356, 2.996, 3.481), (-1.487, -0.8041, 3.481), (-1.417, 2.857, 3.481), (-1.417, -1.131, 3.481), (-1.487, 2.53, 3.481), (-1.085, -1.708, 3.481), (-1.281, -1.437, 3.481), (1.696, -0.8041, 3.481), (1.626, -1.131, 3.481), (-0.8362, -1.931, 3.481), (-0.5465, -2.099, 3.481), (0.1043, -2.237, 3.481), (-0.2284, -2.202, 3.481), (0.437, -2.202, 3.481), (0.7551, -2.099, 3.481), (1.293, -1.708, 3.481), (1.49, -1.437, 3.481), (1.045, -1.931, 3.481), (-0.8627, 3.602, -1.502), (-1.111, 3.379, -1.502), (-1.308, 3.108, -1.502), (-1.444, 2.802, -1.502), (-1.513, 2.475, -1.502), (-1.513, 2.308, -1.502), (1.669, 2.475, -1.502), (1.669, -0.8592, -1.502), (1.599, -1.186, -1.502), (1.463, -1.492, -1.502), (1.018, -1.986, -1.502), (0.7286, -2.154, -1.502), (0.4105, -2.257, -1.502), (0.0778, -2.292, -1.502), (-0.2549, -2.257, -1.502), (-0.573, -2.154, -1.502), (-0.8627, -1.986, -1.502), (-1.111, -1.763, -1.502), (-1.308, -1.492, -1.502), (-1.444, -1.186, -1.502), (-1.513, -0.8592, -1.502), (1.267, -1.763, -1.502), (1.599, 2.802, -1.502), (1.463, 3.108, -1.502), (1.267, 3.379, -1.502), (1.018, 3.602, -1.502), (0.7286, 3.77, -1.502), (0.4105, 3.873, -1.502), (0.0778, 3.908, -1.502), (-0.2549, 3.873, -1.502), (-0.573, 3.77, -1.502), (-1.354, 3.001, 3.482), (-1.281, 3.163, 3.482), (-1.085, 3.434, 3.482), (-0.8362, 3.657, 3.482), (-0.5465, 3.825, 3.482), (0.1043, 3.963, 3.482), (-0.2284, 3.928, 3.482), (0.7551, 3.825, 3.481), (1.293, 3.434, 3.481), (1.045, 3.657, 3.481), (1.626, 2.857, 3.481), (1.696, 2.53, 3.481), (1.696, 0.2881, 3.481), (1.49, 3.163, 3.481), (0.437, 3.928, 3.482), (1.696, 0.2859, 3.481), (-1.356, 2.996, 3.481), (-1.487, -0.8041, 3.481), (-1.417, 2.857, 3.481), (-1.417, -1.131, 3.481), (-1.487, 2.53, 3.481), (-1.085, -1.708, 3.481), (-1.281, -1.437, 3.481), (1.696, -0.8041, 3.481), (1.626, -1.131, 3.481), (-0.8362, -1.931, 3.481), (-0.5465, -2.099, 3.481), (0.1043, -2.237, 3.481), (-0.2284, -2.202, 3.481), (0.437, -2.202, 3.481), (0.7551, -2.099, 3.481), (1.293, -1.708, 3.481), (1.49, -1.437, 3.481), (1.045, -1.931, 3.481), (-0.8627, 3.602, -1.502), (-1.111, 3.379, -1.502), (-1.308, 3.108, -1.502), (-1.444, 2.802, -1.502), (-1.513, 2.475, -1.502), (-1.513, 2.308, -1.502), (1.669, 2.475, -1.502), (1.669, -0.8592, -1.502), (1.599, -1.186, -1.502), (1.463, -1.492, -1.502), (1.018, -1.986, -1.502), (0.7286, -2.154, -1.502), (0.4105, -2.257, -1.502), (0.0778, -2.292, -1.502), (-0.2549, -2.257, -1.502), (-0.573, -2.154, -1.502), (-0.8627, -1.986, -1.502), (-1.111, -1.763, -1.502), (-1.308, -1.492, -1.502), (-1.444, -1.186, -1.502), (-1.513, -0.8592, -1.502), (1.267, -1.763, -1.502), (1.599, 2.802, -1.502), (1.463, 3.108, -1.502), (1.267, 3.379, -1.502), (1.018, 3.602, -1.502), (0.7286, 3.77, -1.502), (0.4105, 3.873, -1.502), (0.0778, 3.908, -1.502), (-0.2549, 3.873, -1.502), (-0.573, 3.77, -1.502), (-1.354, 3.001, 3.482), (-1.281, 3.163, 3.482), (-1.085, 3.434, 3.482), (-0.8362, 3.657, 3.482), (-0.5465, 3.825, 3.482), (0.1043, 3.963, 3.482), (-0.2284, 3.928, 3.482), (0.7551, 3.825, 3.481), (1.293, 3.434, 3.481), (1.045, 3.657, 3.481), (1.626, 2.857, 3.481), (1.696, 2.53, 3.481), (1.696, 0.2881, 3.481), (1.49, 3.163, 3.481), (0.437, 3.928, 3.482), (1.696, 0.2859, 3.481), (-1.356, 2.996, 3.481), (-1.487, -0.8041, 3.481), (-1.417, 2.857, 3.481), (-1.417, -1.131, 3.481), (-1.487, 2.53, 3.481), (-1.085, -1.708, 3.481), (-1.281, -1.437, 3.481), (1.696, -0.8041, 3.481), (1.626, -1.131, 3.481), (-0.8362, -1.931, 3.481), (-0.5465, -2.099, 3.481), (0.1043, -2.237, 3.481), (-0.2284, -2.202, 3.481), (0.437, -2.202, 3.481), (0.7551, -2.099, 3.481), (1.293, -1.708, 3.481), (1.49, -1.437, 3.481), (1.045, -1.931, 3.481)], [(3, 4), (4, 5), (89, 88), (78, 101), (84, 82), (92, 91), (97, 96), (78, 99), (87, 86), (90, 89), (95, 94), (98, 97), (85, 84), (93, 92), (88, 87), (91, 90), (96, 95), (99, 98), (86, 85), (94, 93), (8, 109)], [(0, 1, 2), (8, 24, 26, 66), (50, 0, 2, 101), (34, 36, 38, 40, 43, 45, 47, 48, 2, 101, 100, 80, 81, 8, 18, 20, 22, 24, 26, 28, 30, 32), (16, 14, 81, 8), (6, 8, 7), (7, 8, 9), (9, 8, 10), (10, 8, 11), (18, 15, 17), (20, 17, 19), (22, 19, 21), (24, 21, 23), (26, 23, 25), (28, 25, 27), (30, 27, 29), (32, 29, 31), (34, 31, 33), (36, 33, 35), (38, 35, 37), (40, 37, 39), (41, 40, 39), (42, 43, 41), (44, 45, 42), (46, 47, 44), (48, 46, 0), (12, 8, 66), (11, 8, 12), (26, 65, 66), (26, 64, 65), (28, 64, 26), (28, 63, 64), (25, 28, 26), (28, 62, 63), (28, 61, 62), (30, 61, 28), (30, 60, 61), (27, 30, 28), (32, 60, 30), (32, 59, 60), (29, 32, 30), (32, 58, 59), (34, 58, 32), (34, 57, 58), (31, 34, 32), (34, 56, 57), (34, 67, 56), (36, 67, 34), (36, 55, 67), (36, 54, 55), (36, 53, 54), (38, 53, 36), (53, 38, 51), (35, 38, 36), (40, 51, 38), (53, 51, 52), (43, 51, 40), (37, 40, 38), (43, 68, 51), (40, 41, 43), (45, 68, 43), (69, 2, 70), (68, 2, 69), (70, 2, 71), (71, 2, 72), (72, 2, 73), (75, 8, 76), (74, 8, 75), (76, 8, 6), (73, 8, 74), (73, 2, 8), (2, 48, 0), (2, 68, 48), (48, 68, 47), (47, 68, 45), (46, 48, 47), (45, 44, 47), (43, 42, 45), (33, 36, 34), (24, 8, 22), (23, 26, 24), (22, 8, 20), (21, 24, 22), (20, 8, 18), (19, 22, 20), (18, 8, 77), (17, 20, 18), (16, 77, 8), (15, 18, 77), (77, 16, 15), (105, 104, 103, 109, 112, 108, 102), (106, 110, 111, 104, 105, 107), (0, 4, 16, 8, 2), (50, 0, 4, 16, 14, 106, 107, 105, 102, 108), (81, 110, 106, 14), (108, 112, 101, 50), (50, 101, 100, 49), (49, 100, 80, 13), (81, 14, 13, 80), (25, 23, 21, 19, 17, 15, 16, 14, 13, 49, 50, 0, 46, 44, 42, 41, 39, 37, 35, 33, 31, 29, 27), (101, 112, 103, 109, 104, 111, 110, 81, 8, 83, 78, 2), (132, 133, 113, 114, 115, 117, 116, 118, 119, 120, 121, 122, 123, 124, 162, 160, 159, 155, 156, 153, 151, 154, 152, 150, 134, 135, 136, 137, 138, 140, 139, 148, 141, 143, 142, 147, 144, 145, 146, 149, 157), (162, 124, 125, 126, 127, 128, 129, 130, 131, 132, 157, 158, 166, 165, 167, 164, 163, 161), (139, 140, 205, 204), (135, 134, 199, 200), (73, 74, 196, 195), (55, 54, 176, 177), (158, 157, 222, 223), (136, 135, 200, 201), (164, 167, 232, 229), (137, 136, 201, 202), (57, 56, 178, 179), (138, 137, 202, 203), (156, 155, 220, 221), (11, 12, 173, 172), (140, 138, 203, 205), (165, 166, 231, 230), (9, 10, 171, 170), (143, 141, 206, 208), (160, 162, 227, 225), (145, 144, 209, 210), (63, 62, 184, 185), (162, 161, 226, 227), (146, 145, 210, 211), (56, 67, 189, 178), (147, 142, 207, 212), (142, 143, 208, 207), (157, 149, 214, 222), (148, 139, 204, 213), (154, 151, 216, 219), (144, 147, 212, 209), (69, 70, 192, 191), (61, 60, 182, 183), (150, 152, 217, 215), (151, 153, 218, 216), (72, 73, 195, 194), (62, 61, 183, 184), (152, 154, 219, 217), (51, 53, 175, 174), (153, 156, 221, 218), (76, 6, 168, 198), (54, 53, 175, 176), (64, 63, 185, 186), (68, 69, 191, 190), (58, 57, 179, 180), (66, 65, 187, 188), (59, 58, 180, 181), (75, 76, 198, 197), (60, 59, 181, 182), (12, 66, 188, 173), (155, 159, 224, 220), (7, 9, 170, 169), (67, 55, 177, 189), (159, 160, 225, 224), (51, 68, 190, 174), (70, 71, 193, 192), (71, 72, 194, 193), (161, 163, 228, 226), (163, 164, 229, 228), (141, 148, 213, 206), (65, 64, 186, 187), (10, 11, 172, 171), (166, 158, 223, 231), (74, 75, 197, 196), (6, 7, 169, 168), (167, 165, 230, 232), (170, 171, 236, 235), (213, 204, 269, 278), (184, 183, 248, 249), (209, 212, 277, 274), (186, 185, 250, 251), (215, 217, 282, 280), (188, 187, 252, 253), (216, 218, 283, 281), (173, 188, 253, 238), (217, 219, 284, 282), (192, 193, 258, 257), (218, 221, 286, 283), (196, 197, 262, 261), (220, 224, 289, 285), (174, 175, 240, 239), (224, 225, 290, 289), (176, 175, 240, 241), (226, 228, 293, 291), (180, 179, 244, 245), (228, 229, 294, 293), (182, 181, 246, 247), (231, 223, 288, 296), (189, 177, 242, 254), (172, 173, 238, 237), (232, 230, 295, 297), (174, 190, 255, 239), (190, 191, 256, 255), (204, 205, 270, 269), (193, 194, 259, 258), (197, 198, 263, 262), (223, 222, 287, 288), (171, 172, 237, 236), (168, 169, 234, 233), (229, 232, 297, 294), (194, 195, 260, 259), (183, 182, 247, 248), (221, 220, 285, 286), (207, 208, 273, 272), (198, 168, 233, 263), (230, 231, 296, 295), (206, 213, 278, 271), (169, 170, 235, 234), (225, 227, 292, 290), (200, 199, 264, 265), (177, 176, 241, 242), (227, 226, 291, 292), (201, 200, 265, 266), (179, 178, 243, 244), (222, 214, 279, 287), (202, 201, 266, 267), (185, 184, 249, 250), (219, 216, 281, 284), (203, 202, 267, 268), (178, 189, 254, 243), (205, 203, 268, 270), (191, 192, 257, 256), (208, 206, 271, 273), (195, 196, 261, 260), (210, 209, 274, 275), (181, 180, 245, 246), (211, 210, 275, 276), (187, 186, 251, 252), (212, 207, 272, 277)])
me_y_belt_screw_hole_002.update()
me_y_belt_screw_hole_003 = bpy.data.meshes.new('y-belt-screw_hole.003')
me_y_belt_screw_hole_003.from_pydata([(-0.8933, 6.141, 11.23), (-1.142, 5.917, 11.23), (-1.339, 5.647, 11.23), (-1.475, 5.341, 11.23), (-1.544, 5.014, 11.23), (-1.544, 4.847, 11.23), (1.638, 5.014, 11.23), (1.638, 1.68, 11.23), (1.569, 1.352, 11.23), (1.433, 1.047, 11.23), (0.9876, 0.5524, 11.23), (0.6979, 0.3851, 11.23), (0.3798, 0.2818, 11.23), (0.04713, 0.2468, 11.23), (-0.2855, 0.2818, 11.23), (-0.6036, 0.3851, 11.23), (-0.8933, 0.5524, 11.23), (-1.142, 0.7762, 11.23), (-1.339, 1.047, 11.23), (-1.475, 1.352, 11.23), (-1.544, 1.68, 11.23), (1.236, 0.7762, 11.23), (1.569, 5.341, 11.23), (1.433, 5.647, 11.23), (1.236, 5.917, 11.23), (0.9876, 6.141, 11.23), (0.6979, 6.309, 11.23), (0.3798, 6.412, 11.23), (0.04713, 6.447, 11.23), (-0.2855, 6.412, 11.23), (-0.6036, 6.309, 11.23), (-1.544, 5.014, -15.0), (-1.544, 4.847, -15.0), (1.569, 5.341, -15.0), (1.433, 5.647, -15.0), (-0.2855, 6.412, -15.0), (-0.6036, 6.309, -15.0), (-0.8933, 6.141, -15.0), (-1.142, 5.917, -15.0), (-0.6036, 0.3851, -15.0), (-0.2855, 0.2818, -15.0), (-1.339, 5.647, -15.0), (1.433, 1.047, -15.0), (1.569, 1.352, -15.0), (0.6979, 0.3851, -15.0), (0.9876, 0.5524, -15.0), (-1.142, 0.7762, -15.0), (-0.8933, 0.5524, -15.0), (1.236, 0.7762, -15.0), (1.236, 5.917, -15.0), (0.3798, 6.412, -15.0), (0.04713, 6.447, -15.0), (0.04713, 0.2468, -15.0), (0.3798, 0.2818, -15.0), (-1.475, 1.352, -15.0), (-1.339, 1.047, -15.0), (-1.475, 5.341, -15.0), (-1.544, 1.68, -15.0), (0.9876, 6.141, -15.0), (1.638, 5.014, -15.0), (1.638, 1.68, -15.0), (0.6979, 6.309, -15.0)], [], [(4, 5, 20, 19, 18, 17, 16, 15, 14, 13, 12, 11, 10, 21, 9, 8, 7, 6, 22, 23, 24, 25, 26, 27, 28, 29, 30, 0, 1, 2, 3), (31, 56, 41, 38, 37, 36, 35, 51, 50, 61, 58, 49, 34, 33, 59, 60, 43, 42, 48, 45, 44, 53, 52, 40, 39, 47, 46, 55, 54, 57, 32), (29, 28, 51, 35), (10, 11, 44, 45), (6, 7, 60, 59), (16, 17, 46, 47), (7, 8, 43, 60), (21, 10, 45, 48), (11, 12, 53, 44), (24, 23, 34, 49), (13, 14, 40, 52), (28, 27, 50, 51), (9, 21, 48, 42), (12, 13, 52, 53), (5, 4, 31, 32), (22, 6, 59, 33), (18, 19, 54, 55), (23, 22, 33, 34), (26, 25, 58, 61), (3, 2, 41, 56), (30, 29, 35, 36), (4, 3, 56, 31), (15, 16, 47, 39), (1, 0, 37, 38), (27, 26, 61, 50), (17, 18, 55, 46), (14, 15, 39, 40), (19, 20, 57, 54), (0, 30, 36, 37), (20, 5, 32, 57), (2, 1, 38, 41), (25, 24, 49, 58), (8, 9, 42, 43)])
me_y_belt_screw_hole_003.update()

# ---- objects
ob_plane = bpy.data.objects.new('Plane', me_plane)
ob_y_belt_screw_hole = bpy.data.objects.new('y-belt-screw_hole', me_y_belt_screw_hole)
ob_y_belt_holder = bpy.data.objects.new('y-belt-holder', me_y_belt_holder_003)
ob_y_belt_screw_hole_001 = bpy.data.objects.new('y-belt-screw_hole.001', me_y_belt_screw_hole_002)
ob_y_belt_screw_hole_002 = bpy.data.objects.new('y-belt-screw_hole.002', me_y_belt_screw_hole_003)

# ---- transforms, parenting, visibility, modifiers, constraints
ob_plane.location = (0.0, 0.0, 0.0)
ob_y_belt_screw_hole.location = (-29.32, 19.33, 0.0)
ob_y_belt_holder.location = (0.0, 0.0, 0.0)
ob_y_belt_screw_hole_001.location = (0.0, 0.0, 1.519)
ob_y_belt_screw_hole_001.scale = (1.0, -1.0, 1.0)
ob_y_belt_screw_hole_002.location = (-14.94, -18.73, 0.0)
ob_y_belt_screw_hole_002.scale = (1.0, -1.0, 1.0)

# ---- collection membership
scene.collection.objects.link(ob_plane)
scene.collection.objects.link(ob_y_belt_screw_hole)
scene.collection.objects.link(ob_y_belt_holder)
scene.collection.objects.link(ob_y_belt_screw_hole_001)
scene.collection.objects.link(ob_y_belt_screw_hole_002)

# ---- scene / render settings (as saved in the file)
scene.frame_start = 1; scene.frame_end = 250; scene.frame_set(1)
scene.render.engine = 'BLENDER_EEVEE_NEXT'
scene.cycles.sampling_pattern = 'TABULATED_SOBOL'
scene.unit_settings.scale_length = 0.001
bpy.context.view_layer.update()

# ---- added for rendering (the .blend has no active camera and no usable light): camera, sun
cam_auto = bpy.data.cameras.new('AutoCamera')
cam_auto.lens = 50.0
cam_auto.sensor_width = 36.0
cam_auto.clip_end = 1276.04
ob_auto_camera = bpy.data.objects.new('AutoCamera', cam_auto)
scene.collection.objects.link(ob_auto_camera)
ob_auto_camera.location = (62.495, -86.3797, 56.2847)
ob_auto_camera.rotation_euler = (1.09748, -7.21219e-08, 0.694738)
scene.camera = ob_auto_camera
light_auto_sun = bpy.data.lights.new('AutoSun', 'SUN')
light_auto_sun.energy = 3.0
light_auto_sun.angle = 0.0523599
ob_auto_sun = bpy.data.objects.new('AutoSun', light_auto_sun)
scene.collection.objects.link(ob_auto_sun)
ob_auto_sun.rotation_euler = (0.872665, 0.174533, 0.523599)
bpy.context.view_layer.update()
